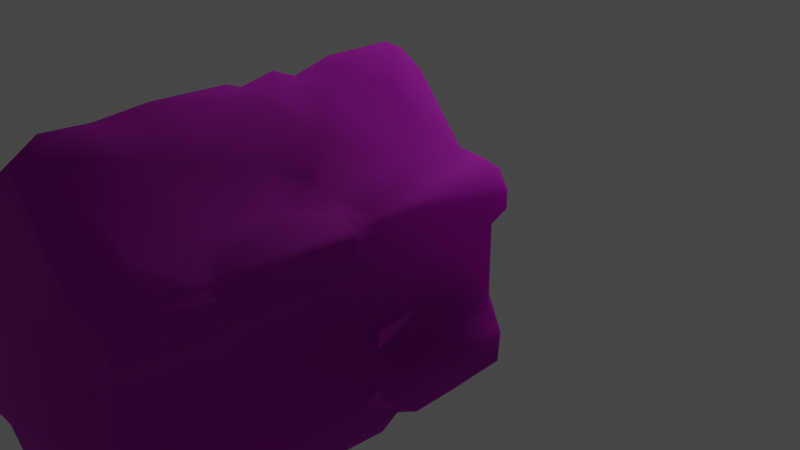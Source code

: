 # Source: Ruins_Pillar_4m_A.blend  (saved by Blender 3.5.10; exported with 4.5.12 LTS)
import bpy
from mathutils import Matrix  # noqa: F401  (used for matrix-valued properties, if any)

bpy.ops.wm.read_factory_settings(use_empty=True)
scene = bpy.context.scene
scene.name = 'Scene'

# ---- collections
col_collection = bpy.data.collections.new('Collection'); scene.collection.children.link(col_collection)

# ---- images (referenced by path relative to the original .blend; pixels are not part of the script)
import os
ASSET_DIR = os.environ.get("B2B_ASSET_DIR", "")  # directory of the original .blend (textures are referenced by path, not embedded)
HERE = os.path.dirname(os.path.abspath(__file__))  # packed textures are extracted next to this script under _unpacked/

def load_image(name, relpath, width, height, colorspace="sRGB"):
    """Load a texture the original file referenced (path relative to the .blend, or extracted next to this script)."""
    p = next((c for c in (os.path.join(HERE, relpath), os.path.join(ASSET_DIR, relpath)) if relpath and os.path.exists(c)), "")
    if p:
        img = bpy.data.images.load(p, check_existing=True)
        img.name = name
    else:  # same state as the original file: an image datablock whose file is absent (Cycles renders it pink)
        img = bpy.data.images.new(name, width, height)
        img.source = "FILE"
        img.filepath = "//" + (relpath or name)
    img.colorspace_settings.name = colorspace
    return img
img_dn_hl_ruins_pillar_b_n_png = load_image('Dn_HL_Ruins_Pillar_B_n.png', 'Dn_HL_Ruins_Pillar_B_n.png', 1024, 1024, 'sRGB')
img_dn_hl_ruins_pillar_b_mre_png_001 = load_image('Dn_HL_Ruins_Pillar_B_mre.png.001', 'Dn_HL_Ruins_Pillar_B_mre.png', 1024, 1024, 'sRGB')
img_dn_hl_ruins_pillar_b_d_png_001 = load_image('Dn_HL_Ruins_Pillar_B_d.png.001', 'Dn_HL_Ruins_Pillar_B_d.png', 1024, 1024, 'sRGB')

# ---- materials (node trees are filled in below, after node groups)
mat_dn_hl_ruins_pillar_b = bpy.data.materials.new('Dn_HL_Ruins_Pillar_B')
mat_dn_hl_ruins_pillar_b.use_transparent_shadow = False
mat_dn_hl_ruins_pillar_b.diffuse_color = (0.588, 0.588, 0.588, 1.0)
mat_dn_hl_ruins_pillar_b.roughness = 0.9

# ---- material node trees
mat_dn_hl_ruins_pillar_b.use_nodes = True; mat_dn_hl_ruins_pillar_b.node_tree.nodes.clear()
_N = mat_dn_hl_ruins_pillar_b.node_tree.nodes; _L = mat_dn_hl_ruins_pillar_b.node_tree.links
n0 = _N.new('ShaderNodeBsdfPrincipled'); n0.name = 'Principled BSDF'; n0.location = (0, 300)
n0.distribution = 'GGX'
n0.subsurface_method = 'RANDOM_WALK_SKIN'
n0.inputs[2].default_value = 0.9
n0.inputs[13].default_value = 0.0
n0.inputs[18].default_value = 1.0
n0.inputs[27].default_value = (0.0, 0.0, 0.0, 1.0)
n0.inputs[28].default_value = 1.0
n1 = _N.new('ShaderNodeOutputMaterial'); n1.name = 'Material Output'; n1.location = (280, 300)
n2 = _N.new('ShaderNodeTexImage'); n2.name = 'Image Texture'; n2.location = (-492, -295)
n2.image = img_dn_hl_ruins_pillar_b_n_png
n3 = _N.new('ShaderNodeNormalMap'); n3.name = 'Normal Map'; n3.location = (-230, -279)
n4 = _N.new('ShaderNodeTexImage'); n4.name = 'Image Texture.001'; n4.location = (-487, -17)
n4.image = img_dn_hl_ruins_pillar_b_mre_png_001
n5 = _N.new('ShaderNodeTexImage'); n5.name = 'Image Texture.002'; n5.location = (-478, 269)
n5.image = img_dn_hl_ruins_pillar_b_d_png_001
_L.new(n0.outputs[0], n1.inputs[0])
_L.new(n2.outputs[0], n3.inputs[1])
_L.new(n3.outputs[0], n0.inputs[5])
_L.new(n4.outputs[0], n0.inputs[1])
_L.new(n5.outputs[0], n0.inputs[0])
n1.is_active_output = True

# ---- world
world_world = bpy.data.worlds.new('World'); scene.world = world_world
world_world.use_nodes = True; world_world.node_tree.nodes.clear()
_N = world_world.node_tree.nodes; _L = world_world.node_tree.links
n0 = _N.new('ShaderNodeOutputWorld'); n0.name = 'World Output'; n0.location = (300, 300)
n1 = _N.new('ShaderNodeBackground'); n1.name = 'Background'; n1.location = (10, 300)
n1.inputs[0].default_value = (0.05088, 0.05088, 0.05088, 1.0)
_L.new(n1.outputs[0], n0.inputs[0])
n0.is_active_output = True
world_world.color = (0.05088, 0.05088, 0.05088)
world_world.use_sun_shadow = False
world_world.sun_shadow_jitter_overblur = 0.0

# ---- cameras
cam_camera = bpy.data.cameras.new('Camera')
cam_camera.clip_end = 100.0
cam_camera.ortho_scale = 7.314

# ---- lights
light_light = bpy.data.lights.new('Light', 'POINT')
light_light.transmission_factor = 0.0
light_light.energy = 1000.0
light_light.shadow_soft_size = 0.1
light_light.shadow_maximum_resolution = 0.006
light_light.use_absolute_resolution = True

# ---- meshes
me_ruins_pillar_4m_a = bpy.data.meshes.new('Ruins_Pillar_4m_A')
me_ruins_pillar_4m_a.from_pydata([(1.179, 0.4248, 3.964), (1.312, 0.608, 3.96), (1.25, 0.8646, 3.967), (0.7998, 0.9517, 3.97), (1.208, -0.4754, 3.969), (0.01847, 1.757, 3.928), (-0.1293, 1.626, 3.97), (-0.7502, 0.9694, 3.969), (-1.305, 0.8884, 3.969), (-1.179, 0.4294, 3.97), (-1.326, 0.564, 3.944), (-0.77, -0.8919, 3.97), (-1.182, -0.4365, 3.966), (-1.3, -0.9279, 3.965), (-1.321, -0.6192, 3.953), (-0.8084, -0.9926, 3.941), (0.02404, -1.758, 3.967), (0.8504, -0.9623, 3.969), (1.324, -0.6566, 3.965), (1.269, -0.9304, 3.959), (-0.5453, -1.293, -0.03268), (0.2553, -1.621, -0.02964), (0.0205, -1.842, -0.02813), (0.8555, -1.007, -0.03167), (-0.6779, -0.9764, -0.03319), (1.373, -0.8302, -0.02964), (1.281, -1.009, -0.02813), (1.22, -0.3641, -0.03167), (1.218, 0.3677, -0.03218), (-0.8474, -1.014, -0.0261), (-1.434, -0.939, -0.03167), (-1.254, -0.4233, -0.03268), (-1.393, -0.5989, -0.03116), (-1.197, 0.4527, -0.03268), (1.282, 0.9506, -0.03622), (0.8509, 0.9314, -0.03268), (-0.7092, 1.092, -0.03116), (-1.371, 0.7513, -0.02965), (0.2518, 1.641, -0.03167), (-0.002783, 1.79, -0.02964), (1.326, 0.441, 3.618), (1.469, 0.6435, 3.713), (1.473, 0.6526, 2.585), (1.324, 0.441, 2.568), (1.475, 1.055, 3.681), (1.482, 0.938, 3.169), (1.494, 0.6374, 1.813), (1.344, 0.4663, 1.998), (1.361, 0.4375, 1.631), (1.343, 0.441, 1.117), (0.8935, 1.084, 3.717), (1.499, 0.645, 0.8185), (1.363, 0.4451, 0.6338), (1.33, 0.44, 0.1748), (0.2386, 1.743, 3.725), (1.476, 0.6516, 0.06752), (1.435, 0.817, 0.01843), (1.484, 0.941, 0.1576), (1.186, 1.063, 0.08371), (1.494, 0.9962, 1.617), (1.403, 1.049, 0.2593), (0.8423, 1.04, 0.01944), (1.419, 1.058, 1.585), (0.9021, 1.085, 0.1657), (0.901, 1.082, 0.6338), (0.1344, 1.863, 0.2072), (0.3919, 1.625, 0.5012), (0.105, 1.867, 0.9405), (-0.03517, 1.876, 0.1424), (-0.01341, 1.903, 0.8494), (-0.5913, 1.366, 0.1298), (-0.6283, 1.31, 0.735), (-0.8535, 1.068, 0.05234), (-0.5336, 1.402, 1.163), (-1.206, 0.9856, 0.1348), (-0.9051, 1.048, 1.192), (-1.205, 1.041, 0.3038), (-0.6895, 1.27, 1.262), (-0.2351, 1.689, 1.143), (-0.5053, 1.288, 1.396), (0.06452, 1.784, 1.178), (-0.734, 1.21, 1.516), (0.1996, 1.763, 1.198), (0.01746, 1.917, 1.5), (-0.4633, 1.468, 1.434), (0.5422, 1.452, 1.408), (-0.5676, 1.366, 1.625), (-0.1232, 1.79, 1.732), (-0.817, 1.118, 1.798), (-0.03669, 1.886, 1.942), (0.1561, 1.795, 1.756), (-0.3484, 1.577, 2.279), (0.06199, 1.93, 2.693), (-0.02505, 1.924, 2.688), (-0.05693, 1.87, 3.18), (-0.5215, 1.427, 2.646), (0.5676, 1.418, 2.09), (-0.8469, 1.049, 2.092), (-0.7538, 1.225, 2.528), (-1.391, 1.024, 2.076), (-0.9056, 1.07, 2.529), (-0.898, 1.052, 3.386), (-1.433, 1.03, 2.858), (-1.392, 1.055, 0.1338), (-1.47, 0.9684, 2.373), (-1.343, 0.8621, 0.06651), (-1.474, 0.9851, 0.8023), (-1.473, 0.9263, 0.2097), (-1.481, 0.6703, 0.09636), (-1.379, 0.4901, 0.02653), (-1.499, 0.6333, 0.8084), (-1.324, 0.4208, 0.1444), (-1.322, 0.4284, 0.4881), (-1.332, -0.4365, 0.02551), (-1.319, -0.435, 0.4299), (-1.482, -0.6354, 0.1556), (-1.347, -0.4476, 0.8686), (-1.495, -0.942, 0.1763), (-1.345, 0.4243, 0.7998), (-1.349, -1.065, 0.05183), (-1.472, 0.6384, 1.502), (-0.9188, -1.098, 0.1029), (-1.471, 0.5994, 2.439), (-1.322, 0.4188, 1.571), (-1.327, -0.3838, 1.38), (-1.478, 0.8393, 3.016), (-1.339, 0.313, 2.139), (-1.367, 1.031, 3.111), (-1.32, 0.4218, 2.92), (-1.319, -0.3798, 2.5), (-1.29, -0.4299, 1.606), (-1.446, -0.5686, 0.8216), (-1.325, -0.4269, 3.194), (-1.469, -0.6495, 0.5579), (-1.418, -0.5645, 1.471), (-1.473, -0.9506, 0.5685), (-1.464, -0.6718, 1.725), (-1.477, -0.6136, 2.909), (-1.464, -0.9446, 1.74), (-1.463, -0.9714, 2.003), (-1.452, -0.8317, 1.831), (-1.419, -1.048, 0.9278), (-1.258, -1.052, 1.807), (-1.327, -1.036, 1.996), (-1.242, -1.054, 0.6313), (-1.374, -1.056, 0.3929), (-0.8489, -1.071, 0.6788), (-0.8687, -1.073, 0.1859), (-0.775, -1.202, 0.2522), (-0.898, -1.065, 1.019), (-0.5255, -1.465, 0.0827), (-0.2533, -1.713, 0.7968), (-0.309, -1.669, 0.194), (-0.01948, -1.92, 0.1121), (0.09894, -1.893, 0.3853), (0.003289, -1.93, 0.6895), (0.3621, -1.623, 0.06904), (0.1789, -1.806, 0.8479), (0.8181, -1.169, 0.1217), (0.7948, -1.202, 0.3747), (0.8368, -1.087, 0.1541), (-0.0377, -1.881, 0.8221), (0.09134, -1.889, 1.061), (-0.02252, -1.905, 1.43), (0.8889, -1.045, 0.4369), (1.055, -1.067, 0.0827), (0.9071, -1.099, 0.5427), (1.332, -1.082, 0.07207), (1.464, -0.9694, 0.08219), (1.41, -1.067, 0.6505), (0.8909, -1.103, 1.039), (1.465, -1.025, 1.166), (0.0625, -1.923, 2.411), (1.308, -1.075, 1.256), (1.485, -0.7027, 1.379), (1.473, -0.8889, 1.379), (1.309, -1.024, 1.338), (1.464, -0.6612, 0.05588), (1.437, -1.063, 1.552), (1.319, -0.4481, 0.08169), (1.344, -0.4557, 0.5989), (1.352, -0.4522, 1.456), (1.334, -0.04782, 0.9688), (1.359, -0.6708, 1.533), (1.357, 0.2082, 1.347), (1.452, -0.7831, 1.517), (1.345, -0.1253, 1.71), (1.479, -0.6551, 1.784), (1.474, -0.9942, 2.338), (1.352, -0.4324, 1.68), (1.353, -0.2614, 1.515), (1.334, -0.4248, 2.225), (1.222, -0.07515, 1.45), (1.248, -0.1738, 1.416), (1.241, 0.0296, 1.247), (1.34, -0.1283, 2.479), (1.352, -0.4481, 2.824), (1.345, 0.2179, 2.9), (1.334, 0.002783, 3.664), (1.334, -0.4304, 3.554), (1.471, -0.6541, 3.675), (1.482, -1.019, 2.985), (1.401, -1.025, 3.79), (1.471, -0.9982, 3.711), (1.342, -1.068, 2.776), (1.415, -1.076, 3.62), (1.448, -1.079, 3.203), (0.8585, -1.058, 3.79), (0.9162, -1.103, 3.234), (0.9066, -1.102, 3.647), (0.01392, -1.803, 3.87), (0.3606, -1.625, 3.698), (0.6637, -1.328, 3.146), (1.021, -1.085, 2.676), (0.9451, -1.051, 2.936), (0.8955, -1.105, 2.397), (0.4253, -1.599, 3.178), (0.8884, -1.089, 1.63), (0.7847, -1.247, 1.803), (0.188, -1.818, 2.998), (0.09134, -1.907, 3.292), (-0.04479, -1.896, 2.937), (0.08881, -1.892, 3.558), (-0.03517, -1.894, 3.624), (-0.4041, -1.404, 3.871), (-0.2983, -1.636, 3.73), (-0.8003, -1.046, 3.734), (-0.5584, -1.396, 3.417), (-0.8838, -1.061, 3.594), (-0.5033, -1.452, 2.28), (-0.8788, -1.063, 2.114), (-1.416, -1.057, 2.729), (-1.381, -1.048, 3.702), (-1.476, -0.9856, 2.794), (-1.461, -0.9572, 3.706), (-1.466, -0.6136, 3.702), (-1.274, -0.4112, 3.789), (-1.316, -0.2791, 3.726), (-1.307, 0.4046, 3.743), (-1.351, -0.3737, 2.986), (-1.333, 0.3191, 3.367), (-1.384, 0.4896, 3.41), (-1.481, 0.6106, 3.663), (-1.479, 0.6814, 3.345), (-1.476, 0.9415, 3.64), (-1.399, 1.025, 3.703), (-0.8702, 1.047, 3.703), (-0.7118, 1.126, 3.729), (-0.7244, 1.227, 3.691), (-0.3484, 1.577, 3.728), (-0.009868, 1.919, 3.648), (0.0625, 1.9, 3.224), (0.3343, 1.631, 2.992), (0.3606, 1.65, 3.618), (0.8813, 1.094, 2.748), (0.894, 1.093, 3.452), (1.264, 1.077, 3.215), (1.403, 1.077, 3.056), (0.899, 1.082, 2.126), (1.481, 1.016, 2.99), (1.397, 1.051, 1.842), (1.484, 0.9638, 1.953), (1.433, 0.9238, 1.841), (1.385, 0.9668, 1.706), (1.126, 1.056, 1.727), (0.9096, 1.072, 1.577), (0.8515, 1.033, 1.811), (0.7361, 1.223, 1.727)], [], [(0, 1, 2), (0, 2, 3), (4, 0, 3), (3, 5, 6), (6, 7, 3), (7, 8, 3), (9, 8, 10), (3, 8, 9), (11, 3, 9), (4, 3, 11), (11, 9, 12), (13, 12, 14), (11, 12, 13), (13, 15, 11), (16, 11, 15), (17, 11, 16), (17, 4, 11), (18, 4, 17), (19, 18, 17), (20, 21, 22), (23, 21, 20), (23, 20, 24), (25, 26, 23), (27, 25, 23), (27, 23, 28), (23, 24, 28), (24, 29, 30), (31, 24, 30), (31, 30, 32), (28, 24, 31), (33, 28, 31), (34, 28, 35), (28, 33, 35), (36, 35, 33), (36, 33, 37), (38, 35, 36), (38, 36, 39), (0, 40, 1), (41, 1, 40), (41, 40, 42), (43, 42, 40), (1, 41, 44), (1, 44, 2), (44, 3, 2), (41, 42, 45), (44, 41, 45), (42, 43, 46), (43, 47, 46), (46, 47, 48), (46, 48, 49), (3, 44, 50), (51, 46, 49), (52, 51, 49), (51, 52, 53), (50, 54, 3), (3, 54, 5), (55, 51, 53), (55, 53, 28), (56, 55, 28), (56, 28, 34), (51, 55, 57), (56, 57, 55), (34, 58, 56), (58, 57, 56), (59, 51, 57), (46, 51, 59), (57, 58, 60), (60, 59, 57), (61, 58, 34), (34, 35, 61), (38, 61, 35), (62, 60, 58), (60, 62, 59), (63, 58, 61), (38, 63, 61), (64, 62, 58), (63, 64, 58), (38, 65, 63), (65, 38, 39), (63, 66, 64), (66, 63, 65), (66, 67, 64), (66, 65, 67), (65, 39, 68), (67, 65, 69), (69, 65, 68), (68, 39, 70), (68, 71, 69), (68, 70, 71), (70, 39, 72), (71, 70, 72), (72, 39, 36), (71, 73, 69), (74, 72, 36), (36, 37, 74), (72, 75, 71), (74, 76, 72), (76, 75, 72), (71, 77, 73), (75, 77, 71), (69, 73, 78), (78, 67, 69), (73, 77, 79), (78, 80, 67), (77, 81, 79), (81, 77, 75), (82, 67, 80), (82, 64, 67), (83, 80, 78), (82, 80, 83), (73, 84, 78), (78, 84, 83), (79, 84, 73), (64, 82, 85), (82, 83, 85), (79, 86, 84), (79, 81, 86), (84, 87, 83), (81, 88, 86), (75, 88, 81), (86, 89, 84), (89, 87, 84), (83, 87, 90), (89, 90, 87), (83, 90, 85), (86, 91, 89), (88, 91, 86), (89, 92, 90), (91, 93, 89), (93, 92, 89), (91, 94, 93), (93, 94, 92), (88, 95, 91), (90, 92, 96), (90, 96, 85), (75, 97, 88), (97, 75, 76), (98, 88, 97), (98, 95, 88), (99, 97, 76), (97, 100, 98), (100, 97, 99), (98, 100, 101), (98, 101, 95), (102, 100, 99), (102, 101, 100), (99, 76, 103), (74, 103, 76), (104, 102, 99), (103, 74, 105), (105, 74, 37), (106, 99, 103), (106, 104, 99), (107, 103, 105), (107, 106, 103), (108, 105, 37), (107, 105, 108), (108, 37, 109), (33, 109, 37), (110, 107, 108), (108, 109, 110), (107, 110, 106), (109, 33, 111), (110, 109, 112), (109, 111, 112), (113, 111, 33), (113, 33, 31), (113, 31, 32), (114, 111, 113), (114, 112, 111), (32, 115, 113), (115, 114, 113), (115, 32, 30), (116, 112, 114), (117, 115, 30), (118, 112, 116), (110, 112, 118), (117, 30, 119), (119, 30, 29), (110, 118, 120), (120, 106, 110), (121, 119, 29), (122, 106, 120), (122, 104, 106), (120, 118, 123), (123, 122, 120), (124, 123, 118), (116, 124, 118), (122, 125, 104), (102, 104, 125), (124, 126, 123), (127, 102, 125), (101, 102, 127), (126, 128, 123), (128, 122, 123), (129, 126, 124), (129, 128, 126), (130, 124, 116), (130, 129, 124), (116, 131, 130), (114, 131, 116), (132, 129, 130), (133, 131, 114), (115, 133, 114), (131, 134, 130), (135, 133, 115), (135, 115, 117), (133, 136, 131), (134, 131, 136), (134, 137, 130), (137, 134, 136), (137, 132, 130), (138, 136, 133), (138, 133, 135), (139, 137, 136), (140, 136, 138), (139, 136, 140), (138, 135, 141), (140, 138, 142), (138, 141, 142), (140, 143, 139), (140, 142, 143), (144, 141, 135), (142, 141, 144), (135, 117, 145), (135, 145, 144), (145, 117, 119), (145, 119, 121), (121, 146, 145), (144, 145, 146), (147, 146, 121), (121, 29, 147), (29, 24, 147), (148, 147, 24), (148, 146, 147), (148, 24, 20), (149, 144, 146), (149, 146, 148), (148, 20, 150), (22, 150, 20), (148, 151, 149), (151, 148, 150), (152, 150, 22), (150, 152, 151), (152, 22, 153), (152, 153, 151), (22, 154, 153), (21, 154, 22), (151, 153, 155), (155, 153, 154), (156, 154, 21), (23, 156, 21), (154, 157, 155), (23, 158, 156), (159, 154, 156), (158, 159, 156), (154, 159, 157), (160, 158, 23), (159, 158, 160), (157, 161, 155), (161, 151, 155), (157, 162, 161), (159, 162, 157), (151, 161, 163), (162, 163, 161), (163, 149, 151), (164, 159, 160), (165, 160, 23), (165, 164, 160), (23, 26, 165), (164, 166, 159), (166, 164, 165), (26, 167, 165), (167, 166, 165), (26, 168, 167), (25, 168, 26), (169, 166, 167), (168, 169, 167), (170, 159, 166), (169, 170, 166), (159, 170, 162), (169, 168, 171), (170, 172, 162), (172, 163, 162), (171, 173, 169), (173, 170, 169), (171, 168, 174), (173, 171, 175), (175, 171, 174), (173, 176, 170), (176, 173, 175), (177, 168, 25), (174, 168, 177), (177, 25, 27), (178, 170, 176), (175, 178, 176), (27, 179, 177), (28, 179, 27), (28, 53, 179), (52, 179, 53), (179, 180, 177), (52, 180, 179), (180, 181, 177), (181, 174, 177), (182, 180, 52), (182, 181, 180), (49, 182, 52), (181, 183, 174), (49, 184, 182), (48, 184, 49), (174, 183, 185), (175, 174, 185), (186, 184, 48), (47, 186, 48), (185, 187, 175), (183, 187, 185), (187, 188, 175), (175, 188, 178), (187, 183, 189), (181, 189, 183), (47, 189, 186), (189, 181, 190), (190, 181, 182), (186, 189, 190), (47, 191, 189), (189, 191, 187), (192, 186, 190), (184, 186, 192), (193, 192, 190), (193, 190, 182), (184, 192, 194), (194, 192, 193), (182, 184, 194), (194, 193, 182), (47, 195, 191), (195, 47, 43), (196, 191, 195), (191, 196, 187), (43, 197, 195), (40, 197, 43), (198, 195, 197), (40, 198, 197), (198, 196, 195), (40, 0, 198), (0, 4, 198), (198, 199, 196), (4, 199, 198), (199, 200, 196), (4, 200, 199), (200, 187, 196), (4, 18, 200), (200, 201, 187), (187, 201, 188), (18, 202, 200), (18, 19, 202), (200, 203, 201), (203, 200, 202), (201, 204, 188), (188, 204, 178), (201, 203, 205), (203, 202, 205), (201, 206, 204), (206, 201, 205), (19, 207, 202), (202, 207, 205), (19, 17, 207), (207, 17, 16), (205, 208, 206), (206, 208, 204), (205, 207, 209), (209, 208, 205), (16, 210, 207), (16, 15, 210), (209, 207, 211), (210, 211, 207), (209, 212, 208), (209, 211, 212), (213, 204, 208), (214, 213, 208), (214, 208, 212), (204, 213, 215), (214, 215, 213), (214, 212, 215), (178, 204, 215), (212, 211, 216), (216, 215, 212), (215, 217, 178), (178, 217, 170), (215, 218, 217), (170, 217, 218), (218, 215, 216), (170, 218, 172), (218, 216, 219), (219, 172, 218), (216, 220, 219), (216, 211, 220), (219, 221, 172), (220, 221, 219), (172, 221, 163), (220, 211, 222), (222, 221, 220), (211, 210, 222), (222, 210, 223), (222, 223, 221), (210, 224, 223), (15, 224, 210), (224, 225, 223), (225, 221, 223), (15, 226, 224), (226, 225, 224), (15, 13, 226), (225, 227, 221), (228, 225, 226), (227, 225, 228), (227, 229, 221), (221, 229, 163), (230, 229, 227), (229, 230, 163), (228, 230, 227), (230, 149, 163), (149, 230, 144), (144, 230, 142), (230, 143, 142), (230, 231, 143), (230, 228, 231), (231, 139, 143), (226, 232, 228), (228, 232, 231), (226, 13, 232), (233, 139, 231), (233, 231, 232), (233, 137, 139), (13, 234, 232), (233, 232, 234), (13, 14, 234), (233, 235, 137), (234, 235, 233), (14, 235, 234), (14, 12, 235), (137, 235, 132), (236, 235, 12), (235, 236, 132), (9, 236, 12), (236, 237, 132), (236, 9, 238), (237, 236, 238), (9, 10, 238), (132, 237, 239), (132, 239, 129), (239, 128, 129), (237, 240, 239), (239, 240, 128), (237, 238, 240), (240, 238, 128), (241, 128, 238), (122, 128, 241), (241, 238, 242), (238, 10, 242), (243, 122, 241), (241, 242, 243), (243, 125, 122), (10, 244, 242), (242, 244, 243), (243, 244, 125), (244, 10, 8), (125, 244, 127), (8, 245, 244), (244, 245, 127), (8, 7, 245), (245, 246, 127), (245, 7, 246), (246, 101, 127), (246, 7, 247), (101, 246, 247), (247, 7, 248), (101, 247, 248), (248, 7, 6), (248, 95, 101), (248, 6, 249), (248, 249, 95), (95, 249, 91), (249, 6, 5), (249, 94, 91), (250, 249, 5), (94, 249, 250), (5, 54, 250), (94, 250, 251), (251, 250, 54), (94, 251, 92), (251, 252, 92), (251, 54, 252), (252, 96, 92), (253, 252, 54), (96, 252, 254), (253, 254, 252), (253, 54, 255), (253, 255, 254), (54, 50, 255), (50, 44, 255), (255, 44, 256), (255, 256, 254), (44, 45, 256), (254, 256, 257), (257, 256, 45), (96, 254, 258), (258, 254, 257), (257, 45, 259), (45, 42, 259), (257, 259, 260), (257, 260, 258), (259, 42, 261), (260, 259, 261), (261, 42, 46), (261, 46, 262), (262, 260, 261), (59, 262, 46), (263, 262, 59), (263, 260, 262), (59, 62, 263), (260, 263, 264), (62, 264, 263), (258, 260, 264), (62, 265, 264), (265, 62, 64), (85, 265, 64), (264, 266, 258), (265, 266, 264), (267, 258, 266), (265, 267, 266), (267, 265, 85), (96, 258, 267), (85, 96, 267)])
me_ruins_pillar_4m_a.polygons.foreach_set('use_smooth', [True] * 532)
_uv = me_ruins_pillar_4m_a.uv_layers.new(name='UVMap')
_uv.uv.foreach_set('vector', [0.4756, 0.05713, 0.4707, 0.05029, 0.4729, 0.04102, 0.4756, 0.05713, 0.4729, 0.04102, 0.4893, 0.0376, 0.4749, 0.08984, 0.4756, 0.05713, 0.4893, 0.0376, 0.4893, 0.0376, 0.5171, 0.007813, 0.5225, 0.01269, 0.5225, 0.01269, 0.5454, 0.03613, 0.4893, 0.0376, 0.5454, 0.03613, 0.5659, 0.03906, 0.4893, 0.0376, 0.5615, 0.05566, 0.5659, 0.03906, 0.5669, 0.05078, 0.4893, 0.0376, 0.5659, 0.03906, 0.5615, 0.05566, 0.5474, 0.1045, 0.4893, 0.0376, 0.5615, 0.05566, 0.4749, 0.08984, 0.4893, 0.0376, 0.5474, 0.1045, 0.5474, 0.1045, 0.5615, 0.05566, 0.562, 0.0874, 0.5664, 0.105, 0.562, 0.0874, 0.5669, 0.09375, 0.5474, 0.1045, 0.562, 0.0874, 0.5664, 0.105, 0.5664, 0.105, 0.5488, 0.1079, 0.5474, 0.1045, 0.5181, 0.1362, 0.5474, 0.1045, 0.5488, 0.1079, 0.488, 0.1074, 0.5474, 0.1045, 0.5181, 0.1362, 0.488, 0.1074, 0.4749, 0.08984, 0.5474, 0.1045, 0.4707, 0.09619, 0.4749, 0.08984, 0.488, 0.1074, 0.4729, 0.1064, 0.4707, 0.09619, 0.488, 0.1074, 0.9517, 0.1167, 0.9824, 0.1108, 0.98, 0.1221, 0.9888, 0.08008, 0.9824, 0.1108, 0.9517, 0.1167, 0.9888, 0.08008, 0.9517, 0.1167, 0.9414, 0.1094, 1.001, 0.06445, 1.002, 0.07129, 0.9888, 0.08008, 0.9868, 0.05322, 1.001, 0.06445, 0.9888, 0.08008, 0.9868, 0.05322, 0.9888, 0.08008, 0.9722, 0.03076, 0.9888, 0.08008, 0.9414, 0.1094, 0.9722, 0.03076, 0.9414, 0.1094, 0.937, 0.1143, 0.9175, 0.1235, 0.9126, 0.104, 0.9414, 0.1094, 0.9175, 0.1235, 0.9126, 0.104, 0.9175, 0.1235, 0.9116, 0.1123, 0.9722, 0.03076, 0.9414, 0.1094, 0.9126, 0.104, 0.897, 0.07617, 0.9722, 0.03076, 0.9126, 0.104, 0.9629, 0.01172, 0.9722, 0.03076, 0.9497, 0.021, 0.9722, 0.03076, 0.897, 0.07617, 0.9497, 0.021, 0.8989, 0.04688, 0.9497, 0.021, 0.897, 0.07617, 0.8989, 0.04688, 0.897, 0.07617, 0.8857, 0.0708, 0.9175, 0.01123, 0.9497, 0.021, 0.8989, 0.04688, 0.9175, 0.01123, 0.8989, 0.04688, 0.9067, 0.01172, 0.626, 0.4292, 0.627, 0.4502, 0.6138, 0.4316, 0.6138, 0.4478, 0.6138, 0.4316, 0.627, 0.4502, 0.6138, 0.4478, 0.627, 0.4502, 0.6172, 0.51, 0.6313, 0.5107, 0.6172, 0.51, 0.627, 0.4502, 0.6138, 0.4316, 0.6138, 0.4478, 0.5942, 0.4531, 0.6138, 0.4316, 0.5942, 0.4531, 0.5962, 0.4316, 0.5942, 0.4531, 0.5664, 0.4268, 0.5962, 0.4316, 0.6138, 0.4478, 0.6172, 0.51, 0.5991, 0.479, 0.5942, 0.4531, 0.6138, 0.4478, 0.5991, 0.479, 0.6172, 0.51, 0.6313, 0.5107, 0.6167, 0.5535, 0.6313, 0.5107, 0.6294, 0.5432, 0.6167, 0.5535, 0.6167, 0.5535, 0.6294, 0.5432, 0.6294, 0.564, 0.6167, 0.5535, 0.6294, 0.564, 0.6299, 0.5933, 0.5664, 0.4268, 0.5942, 0.4531, 0.5645, 0.4443, 0.6152, 0.6089, 0.6167, 0.5535, 0.6299, 0.5933, 0.6255, 0.6221, 0.6152, 0.6089, 0.6299, 0.5933, 0.6152, 0.6089, 0.6255, 0.6221, 0.6211, 0.6492, 0.5645, 0.4443, 0.5137, 0.4453, 0.5664, 0.4268, 0.5664, 0.4268, 0.5137, 0.4453, 0.4998, 0.4341, 0.6064, 0.6492, 0.6152, 0.6089, 0.6211, 0.6492, 0.6064, 0.6492, 0.6211, 0.6492, 0.6191, 0.665, 0.5967, 0.6499, 0.6064, 0.6492, 0.6191, 0.665, 0.5967, 0.6499, 0.6191, 0.665, 0.5859, 0.6536, 0.6152, 0.6089, 0.6064, 0.6492, 0.5933, 0.6409, 0.5967, 0.6499, 0.5933, 0.6409, 0.6064, 0.6492, 0.5859, 0.6536, 0.5771, 0.6477, 0.5967, 0.6499, 0.5771, 0.6477, 0.5933, 0.6409, 0.5967, 0.6499, 0.5977, 0.5645, 0.6152, 0.6089, 0.5933, 0.6409, 0.6167, 0.5535, 0.6152, 0.6089, 0.5977, 0.5645, 0.5933, 0.6409, 0.5771, 0.6477, 0.5864, 0.6357, 0.5864, 0.6357, 0.5977, 0.5645, 0.5933, 0.6409, 0.5605, 0.6558, 0.5771, 0.6477, 0.5859, 0.6536, 0.5859, 0.6536, 0.5635, 0.6616, 0.5605, 0.6558, 0.5137, 0.6538, 0.5605, 0.6558, 0.5635, 0.6616, 0.5928, 0.5662, 0.5864, 0.6357, 0.5771, 0.6477, 0.5864, 0.6357, 0.5928, 0.5662, 0.5977, 0.5645, 0.5615, 0.6462, 0.5771, 0.6477, 0.5605, 0.6558, 0.5137, 0.6538, 0.5615, 0.6462, 0.5605, 0.6558, 0.5625, 0.6184, 0.5928, 0.5662, 0.5771, 0.6477, 0.5615, 0.6462, 0.5625, 0.6184, 0.5771, 0.6477, 0.5137, 0.6538, 0.5039, 0.6389, 0.5615, 0.6462, 0.5039, 0.6389, 0.5137, 0.6538, 0.4958, 0.6523, 0.5615, 0.6462, 0.5229, 0.6243, 0.5625, 0.6184, 0.5229, 0.6243, 0.5615, 0.6462, 0.5039, 0.6389, 0.5229, 0.6243, 0.5029, 0.5994, 0.5625, 0.6184, 0.5229, 0.6243, 0.5039, 0.6389, 0.5029, 0.5994, 0.5039, 0.6389, 0.4958, 0.6523, 0.4949, 0.6421, 0.5029, 0.5994, 0.5039, 0.6389, 0.4968, 0.6045, 0.4968, 0.6045, 0.5039, 0.6389, 0.4949, 0.6421, 0.4949, 0.6421, 0.4958, 0.6523, 0.4551, 0.6438, 0.4949, 0.6421, 0.4509, 0.6096, 0.4968, 0.6045, 0.4949, 0.6421, 0.4551, 0.6438, 0.4509, 0.6096, 0.4551, 0.6438, 0.4958, 0.6523, 0.4343, 0.6484, 0.4509, 0.6096, 0.4551, 0.6438, 0.4343, 0.6484, 0.4343, 0.6484, 0.4958, 0.6523, 0.4409, 0.6548, 0.4509, 0.6096, 0.4592, 0.5857, 0.4968, 0.6045, 0.4153, 0.6421, 0.4343, 0.6484, 0.4409, 0.6548, 0.4409, 0.6548, 0.3979, 0.6509, 0.4153, 0.6421, 0.4343, 0.6484, 0.4314, 0.5835, 0.4509, 0.6096, 0.4153, 0.6421, 0.4185, 0.6318, 0.4343, 0.6484, 0.4185, 0.6318, 0.4314, 0.5835, 0.4343, 0.6484, 0.4509, 0.6096, 0.4475, 0.5806, 0.4592, 0.5857, 0.4314, 0.5835, 0.4475, 0.5806, 0.4509, 0.6096, 0.4968, 0.6045, 0.4592, 0.5857, 0.4827, 0.5869, 0.4827, 0.5869, 0.5029, 0.5994, 0.4968, 0.6045, 0.4592, 0.5857, 0.4475, 0.5806, 0.4561, 0.5725, 0.4827, 0.5869, 0.501, 0.5859, 0.5029, 0.5994, 0.4475, 0.5806, 0.4438, 0.5657, 0.4561, 0.5725, 0.4438, 0.5657, 0.4475, 0.5806, 0.4314, 0.5835, 0.5093, 0.5852, 0.5029, 0.5994, 0.501, 0.5859, 0.5093, 0.5852, 0.5625, 0.6184, 0.5029, 0.5994, 0.4995, 0.5674, 0.501, 0.5859, 0.4827, 0.5869, 0.5093, 0.5852, 0.501, 0.5859, 0.4995, 0.5674, 0.4592, 0.5857, 0.4651, 0.5703, 0.4827, 0.5869, 0.4827, 0.5869, 0.4651, 0.5703, 0.4995, 0.5674, 0.4561, 0.5725, 0.4651, 0.5703, 0.4592, 0.5857, 0.5625, 0.6184, 0.5093, 0.5852, 0.5356, 0.574, 0.5093, 0.5852, 0.4995, 0.5674, 0.5356, 0.574, 0.4561, 0.5725, 0.4568, 0.5596, 0.4651, 0.5703, 0.4561, 0.5725, 0.4438, 0.5657, 0.4568, 0.5596, 0.4651, 0.5703, 0.4912, 0.5537, 0.4995, 0.5674, 0.4438, 0.5657, 0.4377, 0.5498, 0.4568, 0.5596, 0.4314, 0.5835, 0.4377, 0.5498, 0.4438, 0.5657, 0.4568, 0.5596, 0.4966, 0.5417, 0.4651, 0.5703, 0.4966, 0.5417, 0.4912, 0.5537, 0.4651, 0.5703, 0.4995, 0.5674, 0.4912, 0.5537, 0.5073, 0.553, 0.4966, 0.5417, 0.5073, 0.553, 0.4912, 0.5537, 0.4995, 0.5674, 0.5073, 0.553, 0.5356, 0.574, 0.4568, 0.5596, 0.4719, 0.5232, 0.4966, 0.5417, 0.4377, 0.5498, 0.4719, 0.5232, 0.4568, 0.5596, 0.4966, 0.5417, 0.5015, 0.5015, 0.5073, 0.553, 0.4719, 0.5232, 0.4968, 0.5015, 0.4966, 0.5417, 0.4968, 0.5015, 0.5015, 0.5015, 0.4966, 0.5417, 0.4719, 0.5232, 0.4949, 0.4751, 0.4968, 0.5015, 0.4968, 0.5015, 0.4949, 0.4751, 0.5015, 0.5015, 0.4377, 0.5498, 0.4607, 0.5022, 0.4719, 0.5232, 0.5073, 0.553, 0.5015, 0.5015, 0.5386, 0.5364, 0.5073, 0.553, 0.5386, 0.5364, 0.5356, 0.574, 0.4314, 0.5835, 0.4351, 0.5334, 0.4377, 0.5498, 0.4351, 0.5334, 0.4314, 0.5835, 0.4185, 0.6318, 0.4443, 0.509, 0.4377, 0.5498, 0.4351, 0.5334, 0.4443, 0.509, 0.4607, 0.5022, 0.4377, 0.5498, 0.406, 0.5339, 0.4351, 0.5334, 0.4185, 0.6318, 0.4351, 0.5334, 0.4329, 0.5093, 0.4443, 0.509, 0.4329, 0.5093, 0.4351, 0.5334, 0.406, 0.5339, 0.4443, 0.509, 0.4329, 0.5093, 0.4316, 0.4614, 0.4443, 0.509, 0.4316, 0.4614, 0.4607, 0.5022, 0.4041, 0.4922, 0.4329, 0.5093, 0.406, 0.5339, 0.4041, 0.4922, 0.4316, 0.4614, 0.4329, 0.5093, 0.406, 0.5339, 0.4185, 0.6318, 0.408, 0.6367, 0.4153, 0.6421, 0.408, 0.6367, 0.4185, 0.6318, 0.4004, 0.5183, 0.4041, 0.4922, 0.406, 0.5339, 0.408, 0.6367, 0.4153, 0.6421, 0.4038, 0.6455, 0.4038, 0.6455, 0.4153, 0.6421, 0.3979, 0.6509, 0.4021, 0.6023, 0.406, 0.5339, 0.408, 0.6367, 0.4021, 0.6023, 0.4004, 0.5183, 0.406, 0.5339, 0.4009, 0.634, 0.408, 0.6367, 0.4038, 0.6455, 0.4009, 0.634, 0.4021, 0.6023, 0.408, 0.6367, 0.3911, 0.6428, 0.4038, 0.6455, 0.3979, 0.6509, 0.4009, 0.634, 0.4038, 0.6455, 0.3911, 0.6428, 0.3911, 0.6428, 0.3979, 0.6509, 0.3823, 0.6482, 0.3779, 0.6567, 0.3823, 0.6482, 0.3979, 0.6509, 0.3833, 0.604, 0.4009, 0.634, 0.3911, 0.6428, 0.3911, 0.6428, 0.3823, 0.6482, 0.3833, 0.604, 0.4009, 0.634, 0.3833, 0.604, 0.4021, 0.6023, 0.3823, 0.6482, 0.3779, 0.6567, 0.3752, 0.6443, 0.3833, 0.604, 0.3823, 0.6482, 0.3726, 0.6245, 0.3823, 0.6482, 0.3752, 0.6443, 0.3726, 0.6245, 0.3276, 0.6553, 0.3752, 0.6443, 0.3779, 0.6567, 0.3276, 0.6553, 0.3779, 0.6567, 0.3296, 0.6604, 0.3276, 0.6553, 0.3296, 0.6604, 0.3176, 0.6582, 0.3269, 0.6318, 0.3752, 0.6443, 0.3276, 0.6553, 0.3269, 0.6318, 0.3726, 0.6245, 0.3752, 0.6443, 0.3176, 0.6582, 0.3145, 0.6475, 0.3276, 0.6553, 0.3145, 0.6475, 0.3269, 0.6318, 0.3276, 0.6553, 0.3145, 0.6475, 0.3176, 0.6582, 0.2974, 0.6584, 0.324, 0.6069, 0.3726, 0.6245, 0.3269, 0.6318, 0.2983, 0.6467, 0.3145, 0.6475, 0.2974, 0.6584, 0.3704, 0.6067, 0.3726, 0.6245, 0.324, 0.6069, 0.3833, 0.604, 0.3726, 0.6245, 0.3704, 0.6067, 0.2983, 0.6467, 0.2974, 0.6584, 0.2886, 0.6541, 0.2886, 0.6541, 0.2974, 0.6584, 0.2629, 0.6643, 0.3833, 0.604, 0.3704, 0.6067, 0.3823, 0.5664, 0.3823, 0.5664, 0.4021, 0.6023, 0.3833, 0.604, 0.2649, 0.6555, 0.2886, 0.6541, 0.2629, 0.6643, 0.3799, 0.5154, 0.4021, 0.6023, 0.3823, 0.5664, 0.3799, 0.5154, 0.4004, 0.5183, 0.4021, 0.6023, 0.3823, 0.5664, 0.3704, 0.6067, 0.3682, 0.5637, 0.3682, 0.5637, 0.3799, 0.5154, 0.3823, 0.5664, 0.3262, 0.5779, 0.3682, 0.5637, 0.3704, 0.6067, 0.324, 0.6069, 0.3262, 0.5779, 0.3704, 0.6067, 0.3799, 0.5154, 0.3936, 0.4839, 0.4004, 0.5183, 0.4041, 0.4922, 0.4004, 0.5183, 0.3936, 0.4839, 0.3262, 0.5779, 0.3625, 0.533, 0.3682, 0.5637, 0.4065, 0.479, 0.4041, 0.4922, 0.3936, 0.4839, 0.4316, 0.4614, 0.4041, 0.4922, 0.4065, 0.479, 0.3625, 0.533, 0.3674, 0.4893, 0.3682, 0.5637, 0.3674, 0.4893, 0.3799, 0.5154, 0.3682, 0.5637, 0.3247, 0.5154, 0.3625, 0.533, 0.3262, 0.5779, 0.3247, 0.5154, 0.3674, 0.4893, 0.3625, 0.533, 0.324, 0.5654, 0.3262, 0.5779, 0.324, 0.6069, 0.324, 0.5654, 0.3247, 0.5154, 0.3262, 0.5779, 0.324, 0.6069, 0.3159, 0.6104, 0.324, 0.5654, 0.3269, 0.6318, 0.3159, 0.6104, 0.324, 0.6069, 0.3218, 0.4771, 0.3247, 0.5154, 0.324, 0.5654, 0.3125, 0.6255, 0.3159, 0.6104, 0.3269, 0.6318, 0.3145, 0.6475, 0.3125, 0.6255, 0.3269, 0.6318, 0.3159, 0.6104, 0.3152, 0.5745, 0.324, 0.5654, 0.2957, 0.626, 0.3125, 0.6255, 0.3145, 0.6475, 0.2957, 0.626, 0.3145, 0.6475, 0.2983, 0.6467, 0.3125, 0.6255, 0.3083, 0.561, 0.3159, 0.6104, 0.3152, 0.5745, 0.3159, 0.6104, 0.3083, 0.561, 0.3152, 0.5745, 0.3105, 0.4946, 0.324, 0.5654, 0.3105, 0.4946, 0.3152, 0.5745, 0.3083, 0.561, 0.3105, 0.4946, 0.3218, 0.4771, 0.324, 0.5654, 0.2937, 0.5625, 0.3083, 0.561, 0.3125, 0.6255, 0.2937, 0.5625, 0.3125, 0.6255, 0.2957, 0.626, 0.2932, 0.5457, 0.3105, 0.4946, 0.3083, 0.561, 0.2986, 0.5564, 0.3083, 0.561, 0.2937, 0.5625, 0.2932, 0.5457, 0.3083, 0.561, 0.2986, 0.5564, 0.2937, 0.5625, 0.2957, 0.626, 0.2896, 0.6067, 0.2986, 0.5564, 0.2937, 0.5625, 0.282, 0.5584, 0.2937, 0.5625, 0.2896, 0.6067, 0.282, 0.5584, 0.2986, 0.5564, 0.2852, 0.5476, 0.2932, 0.5457, 0.2986, 0.5564, 0.282, 0.5584, 0.2852, 0.5476, 0.281, 0.6238, 0.2896, 0.6067, 0.2957, 0.626, 0.282, 0.5584, 0.2896, 0.6067, 0.281, 0.6238, 0.2957, 0.626, 0.2983, 0.6467, 0.2883, 0.636, 0.2957, 0.626, 0.2883, 0.636, 0.281, 0.6238, 0.2883, 0.636, 0.2983, 0.6467, 0.2886, 0.6541, 0.2883, 0.636, 0.2886, 0.6541, 0.2649, 0.6555, 0.2649, 0.6555, 0.2585, 0.6245, 0.2883, 0.636, 0.281, 0.6238, 0.2883, 0.636, 0.2585, 0.6245, 0.26, 0.6521, 0.2585, 0.6245, 0.2649, 0.6555, 0.2649, 0.6555, 0.2629, 0.6643, 0.26, 0.6521, 0.2629, 0.6643, 0.2542, 0.6682, 0.26, 0.6521, 0.2505, 0.6487, 0.26, 0.6521, 0.2542, 0.6682, 0.2505, 0.6487, 0.2585, 0.6245, 0.26, 0.6521, 0.2505, 0.6487, 0.2542, 0.6682, 0.236, 0.6643, 0.2605, 0.6052, 0.281, 0.6238, 0.2585, 0.6245, 0.2605, 0.6052, 0.2585, 0.6245, 0.2505, 0.6487, 0.2505, 0.6487, 0.236, 0.6643, 0.2288, 0.656, 0.1906, 0.6611, 0.2288, 0.656, 0.236, 0.6643, 0.2505, 0.6487, 0.2104, 0.6167, 0.2605, 0.6052, 0.2104, 0.6167, 0.2505, 0.6487, 0.2288, 0.656, 0.2125, 0.6501, 0.2288, 0.656, 0.1906, 0.6611, 0.2288, 0.656, 0.2125, 0.6501, 0.2104, 0.6167, 0.2125, 0.6501, 0.1906, 0.6611, 0.192, 0.6528, 0.2125, 0.6501, 0.192, 0.6528, 0.2104, 0.6167, 0.1906, 0.6611, 0.1854, 0.6384, 0.192, 0.6528, 0.17, 0.6619, 0.1854, 0.6384, 0.1906, 0.6611, 0.2104, 0.6167, 0.192, 0.6528, 0.1921, 0.6226, 0.1921, 0.6226, 0.192, 0.6528, 0.1854, 0.6384, 0.1647, 0.6555, 0.1854, 0.6384, 0.17, 0.6619, 0.1206, 0.6616, 0.1647, 0.6555, 0.17, 0.6619, 0.1854, 0.6384, 0.1813, 0.6133, 0.1921, 0.6226, 0.1206, 0.6616, 0.129, 0.6526, 0.1647, 0.6555, 0.1322, 0.6387, 0.1854, 0.6384, 0.1647, 0.6555, 0.129, 0.6526, 0.1322, 0.6387, 0.1647, 0.6555, 0.1854, 0.6384, 0.1322, 0.6387, 0.1813, 0.6133, 0.1243, 0.6511, 0.129, 0.6526, 0.1206, 0.6616, 0.1322, 0.6387, 0.129, 0.6526, 0.1243, 0.6511, 0.1813, 0.6133, 0.1946, 0.6152, 0.1921, 0.6226, 0.1946, 0.6152, 0.2104, 0.6167, 0.1921, 0.6226, 0.1813, 0.6133, 0.1877, 0.6021, 0.1946, 0.6152, 0.1322, 0.6387, 0.1877, 0.6021, 0.1813, 0.6133, 0.2104, 0.6167, 0.1946, 0.6152, 0.1951, 0.5823, 0.1877, 0.6021, 0.1951, 0.5823, 0.1946, 0.6152, 0.1951, 0.5823, 0.2605, 0.6052, 0.2104, 0.6167, 0.1227, 0.6355, 0.1322, 0.6387, 0.1243, 0.6511, 0.1111, 0.6531, 0.1243, 0.6511, 0.1206, 0.6616, 0.1111, 0.6531, 0.1227, 0.6355, 0.1243, 0.6511, 0.1206, 0.6616, 0.09631, 0.6567, 0.1111, 0.6531, 0.1227, 0.6355, 0.1237, 0.6289, 0.1322, 0.6387, 0.1237, 0.6289, 0.1227, 0.6355, 0.1111, 0.6531, 0.09631, 0.6567, 0.09705, 0.6497, 0.1111, 0.6531, 0.09705, 0.6497, 0.1237, 0.6289, 0.1111, 0.6531, 0.09631, 0.6567, 0.08844, 0.6482, 0.09705, 0.6497, 0.08276, 0.6567, 0.08844, 0.6482, 0.09631, 0.6567, 0.09619, 0.6189, 0.1237, 0.6289, 0.09705, 0.6497, 0.08844, 0.6482, 0.09619, 0.6189, 0.09705, 0.6497, 0.1245, 0.6006, 0.1322, 0.6387, 0.1237, 0.6289, 0.09619, 0.6189, 0.1245, 0.6006, 0.1237, 0.6289, 0.1322, 0.6387, 0.1245, 0.6006, 0.1877, 0.6021, 0.09619, 0.6189, 0.08844, 0.6482, 0.09259, 0.5913, 0.1245, 0.6006, 0.1923, 0.5295, 0.1877, 0.6021, 0.1923, 0.5295, 0.1951, 0.5823, 0.1877, 0.6021, 0.09259, 0.5913, 0.1013, 0.5872, 0.09619, 0.6189, 0.1013, 0.5872, 0.1245, 0.6006, 0.09619, 0.6189, 0.09259, 0.5913, 0.08844, 0.6482, 0.0769, 0.5786, 0.1013, 0.5872, 0.09259, 0.5913, 0.08752, 0.5789, 0.08752, 0.5789, 0.09259, 0.5913, 0.0769, 0.5786, 0.1013, 0.5872, 0.1002, 0.5823, 0.1245, 0.6006, 0.1002, 0.5823, 0.1013, 0.5872, 0.08752, 0.5789, 0.07275, 0.6497, 0.08844, 0.6482, 0.08276, 0.6567, 0.0769, 0.5786, 0.08844, 0.6482, 0.07275, 0.6497, 0.07275, 0.6497, 0.08276, 0.6567, 0.05435, 0.6587, 0.09656, 0.5696, 0.1245, 0.6006, 0.1002, 0.5823, 0.08752, 0.5789, 0.09656, 0.5696, 0.1002, 0.5823, 0.05435, 0.6587, 0.05856, 0.6499, 0.07275, 0.6497, 0.01414, 0.6572, 0.05856, 0.6499, 0.05435, 0.6587, 0.01414, 0.6572, 0.01031, 0.644, 0.05856, 0.6499, 0.009995, 0.6177, 0.05856, 0.6499, 0.01031, 0.644, 0.05856, 0.6499, 0.05859, 0.6206, 0.07275, 0.6497, 0.009995, 0.6177, 0.05859, 0.6206, 0.05856, 0.6499, 0.05859, 0.6206, 0.06119, 0.573, 0.07275, 0.6497, 0.06119, 0.573, 0.0769, 0.5786, 0.07275, 0.6497, 0.03683, 0.5989, 0.05859, 0.6206, 0.009995, 0.6177, 0.03683, 0.5989, 0.06119, 0.573, 0.05859, 0.6206, 0.01025, 0.5896, 0.03683, 0.5989, 0.009995, 0.6177, 0.06119, 0.573, 0.07294, 0.5693, 0.0769, 0.5786, 0.01025, 0.5896, 0.02264, 0.5769, 0.03683, 0.5989, 0.01234, 0.5598, 0.02264, 0.5769, 0.01025, 0.5896, 0.0769, 0.5786, 0.07294, 0.5693, 0.08106, 0.571, 0.08752, 0.5789, 0.0769, 0.5786, 0.08106, 0.571, 0.04355, 0.5579, 0.02264, 0.5769, 0.01234, 0.5598, 0.01322, 0.5378, 0.04355, 0.5579, 0.01234, 0.5598, 0.08106, 0.571, 0.07519, 0.5554, 0.08752, 0.5789, 0.07294, 0.5693, 0.07519, 0.5554, 0.08106, 0.571, 0.07519, 0.5554, 0.09595, 0.5273, 0.08752, 0.5789, 0.08752, 0.5789, 0.09595, 0.5273, 0.09656, 0.5696, 0.07519, 0.5554, 0.07294, 0.5693, 0.06061, 0.5603, 0.06119, 0.573, 0.06061, 0.5603, 0.07294, 0.5693, 0.01322, 0.5378, 0.06061, 0.5603, 0.04355, 0.5579, 0.06061, 0.5603, 0.06119, 0.573, 0.05133, 0.5688, 0.05133, 0.5688, 0.06119, 0.573, 0.03683, 0.5989, 0.04355, 0.5579, 0.06061, 0.5603, 0.05133, 0.5688, 0.01322, 0.5378, 0.06216, 0.5298, 0.06061, 0.5603, 0.06061, 0.5603, 0.06216, 0.5298, 0.07519, 0.5554, 0.03918, 0.5725, 0.04355, 0.5579, 0.05133, 0.5688, 0.02264, 0.5769, 0.04355, 0.5579, 0.03918, 0.5725, 0.04453, 0.5745, 0.03918, 0.5725, 0.05133, 0.5688, 0.04453, 0.5745, 0.05133, 0.5688, 0.03683, 0.5989, 0.02264, 0.5769, 0.03918, 0.5725, 0.0333, 0.5833, 0.0333, 0.5833, 0.03918, 0.5725, 0.04453, 0.5745, 0.03683, 0.5989, 0.02264, 0.5769, 0.0333, 0.5833, 0.0333, 0.5833, 0.04453, 0.5745, 0.03683, 0.5989, 0.01322, 0.5378, 0.04746, 0.5137, 0.06216, 0.5298, 0.04746, 0.5137, 0.01322, 0.5378, 0.01753, 0.5046, 0.06647, 0.4966, 0.06216, 0.5298, 0.04746, 0.5137, 0.06216, 0.5298, 0.06647, 0.4966, 0.07519, 0.5554, 0.01753, 0.5046, 0.03198, 0.4878, 0.04746, 0.5137, 0.02562, 0.4468, 0.03198, 0.4878, 0.01753, 0.5046, 0.04944, 0.4473, 0.04746, 0.5137, 0.03198, 0.4878, 0.02562, 0.4468, 0.04944, 0.4473, 0.03198, 0.4878, 0.04944, 0.4473, 0.06647, 0.4966, 0.04746, 0.5137, 0.02562, 0.4468, 0.02945, 0.4258, 0.04944, 0.4473, 0.02945, 0.4258, 0.07831, 0.4316, 0.04944, 0.4473, 0.04944, 0.4473, 0.07086, 0.4556, 0.06647, 0.4966, 0.07831, 0.4316, 0.07086, 0.4556, 0.04944, 0.4473, 0.07086, 0.4556, 0.08533, 0.4526, 0.06647, 0.4966, 0.07831, 0.4316, 0.08533, 0.4526, 0.07086, 0.4556, 0.08533, 0.4526, 0.07519, 0.5554, 0.06647, 0.4966, 0.07831, 0.4316, 0.09094, 0.4351, 0.08533, 0.4526, 0.08533, 0.4526, 0.09906, 0.4932, 0.07519, 0.5554, 0.07519, 0.5554, 0.09906, 0.4932, 0.09595, 0.5273, 0.09094, 0.4351, 0.1061, 0.4512, 0.08533, 0.4526, 0.09094, 0.4351, 0.1082, 0.439, 0.1061, 0.4512, 0.08533, 0.4526, 0.1023, 0.4551, 0.09906, 0.4932, 0.1023, 0.4551, 0.08533, 0.4526, 0.1061, 0.4512, 0.09906, 0.4932, 0.1064, 0.5044, 0.09595, 0.5273, 0.09595, 0.5273, 0.1064, 0.5044, 0.09656, 0.5696, 0.09906, 0.4932, 0.1023, 0.4551, 0.1066, 0.46, 0.1023, 0.4551, 0.1061, 0.4512, 0.1066, 0.46, 0.09906, 0.4932, 0.1031, 0.4814, 0.1064, 0.5044, 0.1031, 0.4814, 0.09906, 0.4932, 0.1066, 0.46, 0.1082, 0.439, 0.134, 0.4463, 0.1061, 0.4512, 0.1061, 0.4512, 0.134, 0.4463, 0.1066, 0.46, 0.1082, 0.439, 0.1315, 0.4351, 0.134, 0.4463, 0.134, 0.4463, 0.1315, 0.4351, 0.1946, 0.4448, 0.1066, 0.46, 0.132, 0.4805, 0.1031, 0.4814, 0.1031, 0.4814, 0.132, 0.4805, 0.1064, 0.5044, 0.1066, 0.46, 0.134, 0.4463, 0.1332, 0.4556, 0.1332, 0.4556, 0.132, 0.4805, 0.1066, 0.46, 0.1946, 0.4448, 0.1952, 0.4507, 0.134, 0.4463, 0.1946, 0.4448, 0.2571, 0.437, 0.1952, 0.4507, 0.1332, 0.4556, 0.134, 0.4463, 0.1731, 0.4575, 0.1952, 0.4507, 0.1731, 0.4575, 0.134, 0.4463, 0.1332, 0.4556, 0.1493, 0.4858, 0.132, 0.4805, 0.1332, 0.4556, 0.1731, 0.4575, 0.1493, 0.4858, 0.1234, 0.5107, 0.1064, 0.5044, 0.132, 0.4805, 0.1285, 0.4971, 0.1234, 0.5107, 0.132, 0.4805, 0.1285, 0.4971, 0.132, 0.4805, 0.1493, 0.4858, 0.1064, 0.5044, 0.1234, 0.5107, 0.1292, 0.5266, 0.1285, 0.4971, 0.1292, 0.5266, 0.1234, 0.5107, 0.1285, 0.4971, 0.1493, 0.4858, 0.1292, 0.5266, 0.09656, 0.5696, 0.1064, 0.5044, 0.1292, 0.5266, 0.1493, 0.4858, 0.1731, 0.4575, 0.1683, 0.4863, 0.1683, 0.4863, 0.1292, 0.5266, 0.1493, 0.4858, 0.1292, 0.5266, 0.1263, 0.5686, 0.09656, 0.5696, 0.09656, 0.5696, 0.1263, 0.5686, 0.1245, 0.6006, 0.1292, 0.5266, 0.1371, 0.5598, 0.1263, 0.5686, 0.1245, 0.6006, 0.1263, 0.5686, 0.1371, 0.5598, 0.1371, 0.5598, 0.1292, 0.5266, 0.1683, 0.4863, 0.1245, 0.6006, 0.1371, 0.5598, 0.1923, 0.5295, 0.1371, 0.5598, 0.1683, 0.4863, 0.1851, 0.4976, 0.1851, 0.4976, 0.1923, 0.5295, 0.1371, 0.5598, 0.1683, 0.4863, 0.1925, 0.4819, 0.1851, 0.4976, 0.1683, 0.4863, 0.1731, 0.4575, 0.1925, 0.4819, 0.1851, 0.4976, 0.1982, 0.5015, 0.1923, 0.5295, 0.1925, 0.4819, 0.1982, 0.5015, 0.1851, 0.4976, 0.1923, 0.5295, 0.1982, 0.5015, 0.1951, 0.5823, 0.1925, 0.4819, 0.1731, 0.4575, 0.1913, 0.4683, 0.1913, 0.4683, 0.1982, 0.5015, 0.1925, 0.4819, 0.1731, 0.4575, 0.1952, 0.4507, 0.1913, 0.4683, 0.1913, 0.4683, 0.1952, 0.4507, 0.1973, 0.4648, 0.1913, 0.4683, 0.1973, 0.4648, 0.1982, 0.5015, 0.1952, 0.4507, 0.2263, 0.4453, 0.1973, 0.4648, 0.2571, 0.437, 0.2263, 0.4453, 0.1952, 0.4507, 0.2263, 0.4453, 0.2148, 0.4565, 0.1973, 0.4648, 0.2148, 0.4565, 0.1982, 0.5015, 0.1973, 0.4648, 0.2571, 0.437, 0.2556, 0.4492, 0.2263, 0.4453, 0.2556, 0.4492, 0.2148, 0.4565, 0.2263, 0.4453, 0.2571, 0.437, 0.2854, 0.438, 0.2556, 0.4492, 0.2148, 0.4565, 0.235, 0.4722, 0.1982, 0.5015, 0.2585, 0.4585, 0.2148, 0.4565, 0.2556, 0.4492, 0.235, 0.4722, 0.2148, 0.4565, 0.2585, 0.4585, 0.235, 0.4722, 0.2321, 0.5356, 0.1982, 0.5015, 0.1982, 0.5015, 0.2321, 0.5356, 0.1951, 0.5823, 0.2607, 0.5432, 0.2321, 0.5356, 0.235, 0.4722, 0.2321, 0.5356, 0.2607, 0.5432, 0.1951, 0.5823, 0.2585, 0.4585, 0.2607, 0.5432, 0.235, 0.4722, 0.2607, 0.5432, 0.2605, 0.6052, 0.1951, 0.5823, 0.2605, 0.6052, 0.2607, 0.5432, 0.281, 0.6238, 0.281, 0.6238, 0.2607, 0.5432, 0.282, 0.5584, 0.2607, 0.5432, 0.2852, 0.5476, 0.282, 0.5584, 0.2607, 0.5432, 0.2869, 0.5071, 0.2852, 0.5476, 0.2607, 0.5432, 0.2585, 0.4585, 0.2869, 0.5071, 0.2869, 0.5071, 0.2932, 0.5457, 0.2852, 0.5476, 0.2556, 0.4492, 0.2847, 0.4546, 0.2585, 0.4585, 0.2585, 0.4585, 0.2847, 0.4546, 0.2869, 0.5071, 0.2556, 0.4492, 0.2854, 0.438, 0.2847, 0.4546, 0.2917, 0.5032, 0.2932, 0.5457, 0.2869, 0.5071, 0.2917, 0.5032, 0.2869, 0.5071, 0.2847, 0.4546, 0.2917, 0.5032, 0.3105, 0.4946, 0.2932, 0.5457, 0.2854, 0.438, 0.2905, 0.4541, 0.2847, 0.4546, 0.2917, 0.5032, 0.2847, 0.4546, 0.2905, 0.4541, 0.2854, 0.438, 0.3049, 0.4355, 0.2905, 0.4541, 0.2917, 0.5032, 0.3076, 0.4517, 0.3105, 0.4946, 0.2905, 0.4541, 0.3076, 0.4517, 0.2917, 0.5032, 0.3049, 0.4355, 0.3076, 0.4517, 0.2905, 0.4541, 0.3049, 0.4355, 0.3184, 0.4321, 0.3076, 0.4517, 0.3105, 0.4946, 0.3076, 0.4517, 0.3218, 0.4771, 0.3213, 0.4434, 0.3076, 0.4517, 0.3184, 0.4321, 0.3076, 0.4517, 0.3213, 0.4434, 0.3218, 0.4771, 0.3667, 0.4292, 0.3213, 0.4434, 0.3184, 0.4321, 0.3213, 0.4434, 0.3286, 0.4473, 0.3218, 0.4771, 0.3213, 0.4434, 0.3667, 0.4292, 0.3667, 0.4434, 0.3286, 0.4473, 0.3213, 0.4434, 0.3667, 0.4434, 0.3667, 0.4292, 0.3779, 0.4326, 0.3667, 0.4434, 0.3218, 0.4771, 0.3286, 0.4473, 0.3252, 0.4883, 0.3218, 0.4771, 0.3252, 0.4883, 0.3247, 0.5154, 0.3252, 0.4883, 0.3674, 0.4893, 0.3247, 0.5154, 0.3286, 0.4473, 0.3621, 0.4648, 0.3252, 0.4883, 0.3252, 0.4883, 0.3621, 0.4648, 0.3674, 0.4893, 0.3286, 0.4473, 0.3667, 0.4434, 0.3621, 0.4648, 0.3621, 0.4648, 0.3667, 0.4434, 0.3674, 0.4893, 0.3721, 0.4624, 0.3674, 0.4893, 0.3667, 0.4434, 0.3799, 0.5154, 0.3674, 0.4893, 0.3721, 0.4624, 0.3721, 0.4624, 0.3667, 0.4434, 0.3804, 0.4492, 0.3667, 0.4434, 0.3779, 0.4326, 0.3804, 0.4492, 0.3835, 0.4668, 0.3799, 0.5154, 0.3721, 0.4624, 0.3721, 0.4624, 0.3804, 0.4492, 0.3835, 0.4668, 0.3835, 0.4668, 0.3936, 0.4839, 0.3799, 0.5154, 0.3779, 0.4326, 0.3977, 0.4512, 0.3804, 0.4492, 0.3804, 0.4492, 0.3977, 0.4512, 0.3835, 0.4668, 0.3835, 0.4668, 0.3977, 0.4512, 0.3936, 0.4839, 0.3977, 0.4512, 0.3779, 0.4326, 0.3997, 0.4312, 0.3936, 0.4839, 0.3977, 0.4512, 0.4065, 0.479, 0.3997, 0.4312, 0.4036, 0.4478, 0.3977, 0.4512, 0.3977, 0.4512, 0.4036, 0.4478, 0.4065, 0.479, 0.3997, 0.4312, 0.4348, 0.4268, 0.4036, 0.4478, 0.4036, 0.4478, 0.4314, 0.4434, 0.4065, 0.479, 0.4036, 0.4478, 0.4348, 0.4268, 0.4314, 0.4434, 0.4314, 0.4434, 0.4316, 0.4614, 0.4065, 0.479, 0.4314, 0.4434, 0.4348, 0.4268, 0.4409, 0.4414, 0.4316, 0.4614, 0.4314, 0.4434, 0.4409, 0.4414, 0.4409, 0.4414, 0.4348, 0.4268, 0.446, 0.4448, 0.4316, 0.4614, 0.4409, 0.4414, 0.446, 0.4448, 0.446, 0.4448, 0.4348, 0.4268, 0.4875, 0.4312, 0.446, 0.4448, 0.4607, 0.5022, 0.4316, 0.4614, 0.446, 0.4448, 0.4875, 0.4312, 0.4749, 0.4434, 0.446, 0.4448, 0.4749, 0.4434, 0.4607, 0.5022, 0.4607, 0.5022, 0.4749, 0.4434, 0.4719, 0.5232, 0.4749, 0.4434, 0.4875, 0.4312, 0.4998, 0.4341, 0.4749, 0.4434, 0.4949, 0.4751, 0.4719, 0.5232, 0.4985, 0.4507, 0.4749, 0.4434, 0.4998, 0.4341, 0.4949, 0.4751, 0.4749, 0.4434, 0.4985, 0.4507, 0.4998, 0.4341, 0.5137, 0.4453, 0.4985, 0.4507, 0.4949, 0.4751, 0.4985, 0.4507, 0.5015, 0.4731, 0.5015, 0.4731, 0.4985, 0.4507, 0.5137, 0.4453, 0.4949, 0.4751, 0.5015, 0.4731, 0.5015, 0.5015, 0.5015, 0.4731, 0.5225, 0.4858, 0.5015, 0.5015, 0.5015, 0.4731, 0.5137, 0.4453, 0.5225, 0.4858, 0.5225, 0.4858, 0.5386, 0.5364, 0.5015, 0.5015, 0.522, 0.4512, 0.5225, 0.4858, 0.5137, 0.4453, 0.5386, 0.5364, 0.5225, 0.4858, 0.5625, 0.5005, 0.522, 0.4512, 0.5625, 0.5005, 0.5225, 0.4858, 0.522, 0.4512, 0.5137, 0.4453, 0.5635, 0.4604, 0.522, 0.4512, 0.5635, 0.4604, 0.5625, 0.5005, 0.5137, 0.4453, 0.5645, 0.4443, 0.5635, 0.4604, 0.5645, 0.4443, 0.5942, 0.4531, 0.5635, 0.4604, 0.5635, 0.4604, 0.5942, 0.4531, 0.584, 0.4766, 0.5635, 0.4604, 0.584, 0.4766, 0.5625, 0.5005, 0.5942, 0.4531, 0.5991, 0.479, 0.584, 0.4766, 0.5625, 0.5005, 0.584, 0.4766, 0.5908, 0.4854, 0.5908, 0.4854, 0.584, 0.4766, 0.5991, 0.479, 0.5386, 0.5364, 0.5625, 0.5005, 0.5645, 0.5352, 0.5645, 0.5352, 0.5625, 0.5005, 0.5908, 0.4854, 0.5908, 0.4854, 0.5991, 0.479, 0.5962, 0.4888, 0.5991, 0.479, 0.6172, 0.51, 0.5962, 0.4888, 0.5908, 0.4854, 0.5962, 0.4888, 0.5923, 0.55, 0.5908, 0.4854, 0.5923, 0.55, 0.5645, 0.5352, 0.5962, 0.4888, 0.6172, 0.51, 0.5996, 0.5444, 0.5923, 0.55, 0.5962, 0.4888, 0.5996, 0.5444, 0.5996, 0.5444, 0.6172, 0.51, 0.6167, 0.5535, 0.5996, 0.5444, 0.6167, 0.5535, 0.5996, 0.5515, 0.5996, 0.5515, 0.5923, 0.55, 0.5996, 0.5444, 0.5977, 0.5645, 0.5996, 0.5515, 0.6167, 0.5535, 0.5938, 0.5579, 0.5996, 0.5515, 0.5977, 0.5645, 0.5938, 0.5579, 0.5923, 0.55, 0.5996, 0.5515, 0.5977, 0.5645, 0.5928, 0.5662, 0.5938, 0.5579, 0.5923, 0.55, 0.5938, 0.5579, 0.5781, 0.5571, 0.5928, 0.5662, 0.5781, 0.5571, 0.5938, 0.5579, 0.5645, 0.5352, 0.5923, 0.55, 0.5781, 0.5571, 0.5928, 0.5662, 0.5649, 0.5652, 0.5781, 0.5571, 0.5649, 0.5652, 0.5928, 0.5662, 0.5625, 0.6184, 0.5356, 0.574, 0.5649, 0.5652, 0.5625, 0.6184, 0.5781, 0.5571, 0.5635, 0.552, 0.5645, 0.5352, 0.5649, 0.5652, 0.5635, 0.552, 0.5781, 0.5571, 0.5518, 0.5569, 0.5645, 0.5352, 0.5635, 0.552, 0.5649, 0.5652, 0.5518, 0.5569, 0.5635, 0.552, 0.5518, 0.5569, 0.5649, 0.5652, 0.5356, 0.574, 0.5386, 0.5364, 0.5645, 0.5352, 0.5518, 0.5569, 0.5356, 0.574, 0.5386, 0.5364, 0.5518, 0.5569])
me_ruins_pillar_4m_a.materials.append(mat_dn_hl_ruins_pillar_b)
me_ruins_pillar_4m_a.update()
me_ruins_pillar_4m_a.normals_split_custom_set([tuple(v) for v in zip(*[iter([0.6934, -0.205, 0.6908, 0.4987, -0.1857, 0.8466, 0.2597, 0.2762, 0.9254, 0.6934, -0.205, 0.6908, 0.2597, 0.2762, 0.9254, 0.2158, 0.4197, 0.8816, 0.5433, 0.161, 0.8239, 0.6934, -0.205, 0.6908, 0.2158, 0.4197, 0.8816, 0.2158, 0.4197, 0.8816, 0.0488, 0.5507, 0.8333, -0.3158, 0.4666, 0.8262, -0.3158, 0.4666, 0.8262, -0.2557, 0.4712, 0.8441, 0.2158, 0.4197, 0.8816, -0.2557, 0.4712, 0.8441, -0.3672, 0.3017, 0.8799, 0.2158, 0.4197, 0.8816, -0.4889, -0.1746, 0.8547, -0.3672, 0.3017, 0.8799, -0.5764, -0.2243, 0.7858, 0.2158, 0.4197, 0.8816, -0.3672, 0.3017, 0.8799, -0.4889, -0.1746, 0.8547, -0.03811, -0.08703, 0.9955, 0.2158, 0.4197, 0.8816, -0.4889, -0.1746, 0.8547, 0.5433, 0.161, 0.8239, 0.2158, 0.4197, 0.8816, -0.03811, -0.08703, 0.9955, -0.03811, -0.08703, 0.9955, -0.4889, -0.1746, 0.8547, -0.5042, 0.1497, 0.8505, -0.3249, -0.3644, 0.8727, -0.5042, 0.1497, 0.8505, -0.5317, 0.1745, 0.8287, -0.03811, -0.08703, 0.9955, -0.5042, 0.1497, 0.8505, -0.3249, -0.3644, 0.8727, -0.3249, -0.3644, 0.8727, -0.2913, -0.6586, 0.6938, -0.03811, -0.08703, 0.9955, 0.02383, -0.5426, 0.8396, -0.03811, -0.08703, 0.9955, -0.2913, -0.6586, 0.6938, 0.206, -0.4832, 0.8509, -0.03811, -0.08703, 0.9955, 0.02383, -0.5426, 0.8396, 0.206, -0.4832, 0.8509, 0.5433, 0.161, 0.8239, -0.03811, -0.08703, 0.9955, 0.5007, 0.1234, 0.8567, 0.5433, 0.161, 0.8239, 0.206, -0.4832, 0.8509, 0.2463, -0.3461, 0.9053, 0.5007, 0.1234, 0.8567, 0.206, -0.4832, 0.8509, -0.4034, -0.2394, -0.8832, 0.3146, -0.4327, -0.8449, 0.06656, -0.5253, -0.8483, 0.2112, -0.4862, -0.848, 0.3146, -0.4327, -0.8449, -0.4034, -0.2394, -0.8832, 0.2112, -0.4862, -0.848, -0.4034, -0.2394, -0.8832, -0.258, -0.4083, -0.8756, 0.3403, -0.04396, -0.9393, 0.1428, -0.3769, -0.9152, 0.2112, -0.4862, -0.848, 0.4188, 0.06882, -0.9055, 0.3403, -0.04396, -0.9393, 0.2112, -0.4862, -0.848, 0.4188, 0.06882, -0.9055, 0.2112, -0.4862, -0.848, 0.5825, -0.1485, -0.7992, 0.2112, -0.4862, -0.848, -0.258, -0.4083, -0.8756, 0.5825, -0.1485, -0.7992, -0.258, -0.4083, -0.8756, 0.1038, -0.6068, -0.7881, -0.4518, -0.2305, -0.8618, -0.3223, 0.09886, -0.9415, -0.258, -0.4083, -0.8756, -0.4518, -0.2305, -0.8618, -0.3223, 0.09886, -0.9415, -0.4518, -0.2305, -0.8618, -0.516, 0.1875, -0.8358, 0.5825, -0.1485, -0.7992, -0.258, -0.4083, -0.8756, -0.3223, 0.09886, -0.9415, -0.3382, -0.1386, -0.9308, 0.5825, -0.1485, -0.7992, -0.3223, 0.09886, -0.9415, 0.289, 0.3597, -0.8872, 0.5825, -0.1485, -0.7992, 0.071, 0.2249, -0.9718, 0.5825, -0.1485, -0.7992, -0.3382, -0.1386, -0.9308, 0.071, 0.2249, -0.9718, -0.2572, 0.3135, -0.9141, 0.071, 0.2249, -0.9718, -0.3382, -0.1386, -0.9308, -0.2572, 0.3135, -0.9141, -0.3382, -0.1386, -0.9308, -0.3644, 0.1933, -0.911, 0.3649, 0.4209, -0.8305, 0.071, 0.2249, -0.9718, -0.2572, 0.3135, -0.9141, 0.3649, 0.4209, -0.8305, -0.2572, 0.3135, -0.9141, -0.06086, 0.4835, -0.8732, 0.6934, -0.205, 0.6908, 0.9389, -0.2944, 0.178, 0.4987, -0.1857, 0.8466, 0.9139, -0.3017, 0.2716, 0.4987, -0.1857, 0.8466, 0.9389, -0.2944, 0.178, 0.9139, -0.3017, 0.2716, 0.9389, -0.2944, 0.178, 0.9505, -0.3104, 0.01116, 0.9575, -0.2885, 0.007995, 0.9505, -0.3104, 0.01116, 0.9389, -0.2944, 0.178, 0.4987, -0.1857, 0.8466, 0.9139, -0.3017, 0.2716, 0.6985, 0.6518, 0.2953, 0.4987, -0.1857, 0.8466, 0.6985, 0.6518, 0.2953, 0.2597, 0.2762, 0.9254, 0.6985, 0.6518, 0.2953, 0.2158, 0.4197, 0.8816, 0.2597, 0.2762, 0.9254, 0.9139, -0.3017, 0.2716, 0.9505, -0.3104, 0.01116, 0.9347, 0.3492, 0.06582, 0.6985, 0.6518, 0.2953, 0.9139, -0.3017, 0.2716, 0.9347, 0.3492, 0.06582, 0.9505, -0.3104, 0.01116, 0.9575, -0.2885, 0.007995, 0.9578, -0.286, 0.02797, 0.9575, -0.2885, 0.007995, 0.9383, -0.3446, 0.02749, 0.9578, -0.286, 0.02797, 0.9578, -0.286, 0.02797, 0.9383, -0.3446, 0.02749, 0.9555, -0.295, 0.008747, 0.9578, -0.286, 0.02797, 0.9555, -0.295, 0.008747, 0.9489, -0.3156, -0.005001, 0.2158, 0.4197, 0.8816, 0.6985, 0.6518, 0.2953, 0.3836, 0.8684, 0.3144, 0.9567, -0.2911, -0.004349, 0.9578, -0.286, 0.02797, 0.9489, -0.3156, -0.005001, 0.9564, -0.2912, -0.0203, 0.9567, -0.2911, -0.004349, 0.9489, -0.3156, -0.005001, 0.9567, -0.2911, -0.004349, 0.9564, -0.2912, -0.0203, 0.9325, -0.3086, -0.1878, 0.3836, 0.8684, 0.3144, 0.6015, 0.7379, 0.3062, 0.2158, 0.4197, 0.8816, 0.2158, 0.4197, 0.8816, 0.6015, 0.7379, 0.3062, 0.0488, 0.5507, 0.8333, 0.8573, -0.2642, -0.4419, 0.9567, -0.2911, -0.004349, 0.9325, -0.3086, -0.1878, 0.8573, -0.2642, -0.4419, 0.9325, -0.3086, -0.1878, 0.5825, -0.1485, -0.7992, 0.6387, 0.1933, -0.7448, 0.8573, -0.2642, -0.4419, 0.5825, -0.1485, -0.7992, 0.6387, 0.1933, -0.7448, 0.5825, -0.1485, -0.7992, 0.289, 0.3597, -0.8872, 0.9567, -0.2911, -0.004349, 0.8573, -0.2642, -0.4419, 0.8266, 0.4427, -0.3475, 0.6387, 0.1933, -0.7448, 0.8266, 0.4427, -0.3475, 0.8573, -0.2642, -0.4419, 0.289, 0.3597, -0.8872, 0.1904, 0.9101, -0.368, 0.6387, 0.1933, -0.7448, 0.1904, 0.9101, -0.368, 0.8266, 0.4427, -0.3475, 0.6387, 0.1933, -0.7448, 0.8103, 0.5296, 0.2508, 0.9567, -0.2911, -0.004349, 0.8266, 0.4427, -0.3475, 0.9578, -0.286, 0.02797, 0.9567, -0.2911, -0.004349, 0.8103, 0.5296, 0.2508, 0.8266, 0.4427, -0.3475, 0.1904, 0.9101, -0.368, 0.4647, 0.8727, -0.1497, 0.4647, 0.8727, -0.1497, 0.8103, 0.5296, 0.2508, 0.8266, 0.4427, -0.3475, 0.3609, 0.6196, -0.697, 0.1904, 0.9101, -0.368, 0.289, 0.3597, -0.8872, 0.289, 0.3597, -0.8872, 0.071, 0.2249, -0.9718, 0.3609, 0.6196, -0.697, 0.3649, 0.4209, -0.8305, 0.3609, 0.6196, -0.697, 0.071, 0.2249, -0.9718, 0.3532, 0.9036, 0.2424, 0.4647, 0.8727, -0.1497, 0.1904, 0.9101, -0.368, 0.4647, 0.8727, -0.1497, 0.3532, 0.9036, 0.2424, 0.8103, 0.5296, 0.2508, 0.3762, 0.9067, -0.1907, 0.1904, 0.9101, -0.368, 0.3609, 0.6196, -0.697, 0.3649, 0.4209, -0.8305, 0.3762, 0.9067, -0.1907, 0.3609, 0.6196, -0.697, 0.4152, 0.9097, 0.006462, 0.3532, 0.9036, 0.2424, 0.1904, 0.9101, -0.368, 0.3762, 0.9067, -0.1907, 0.4152, 0.9097, 0.006462, 0.1904, 0.9101, -0.368, 0.3649, 0.4209, -0.8305, 0.4314, 0.8815, -0.1921, 0.3762, 0.9067, -0.1907, 0.4314, 0.8815, -0.1921, 0.3649, 0.4209, -0.8305, -0.06086, 0.4835, -0.8732, 0.3762, 0.9067, -0.1907, 0.704, 0.71, 0.01832, 0.4152, 0.9097, 0.006462, 0.704, 0.71, 0.01832, 0.3762, 0.9067, -0.1907, 0.4314, 0.8815, -0.1921, 0.704, 0.71, 0.01832, 0.3088, 0.9271, 0.2126, 0.4152, 0.9097, 0.006462, 0.704, 0.71, 0.01832, 0.4314, 0.8815, -0.1921, 0.3088, 0.9271, 0.2126, 0.4314, 0.8815, -0.1921, -0.06086, 0.4835, -0.8732, -0.2822, 0.9239, -0.2585, 0.3088, 0.9271, 0.2126, 0.4314, 0.8815, -0.1921, -0.2297, 0.963, 0.1413, -0.2297, 0.963, 0.1413, 0.4314, 0.8815, -0.1921, -0.2822, 0.9239, -0.2585, -0.2822, 0.9239, -0.2585, -0.06086, 0.4835, -0.8732, -0.6816, 0.6985, -0.2182, -0.2822, 0.9239, -0.2585, -0.6992, 0.7149, -0.006015, -0.2297, 0.963, 0.1413, -0.2822, 0.9239, -0.2585, -0.6816, 0.6985, -0.2182, -0.6992, 0.7149, -0.006015, -0.6816, 0.6985, -0.2182, -0.06086, 0.4835, -0.8732, -0.4052, 0.8917, -0.2018, -0.6992, 0.7149, -0.006015, -0.6816, 0.6985, -0.2182, -0.4052, 0.8917, -0.2018, -0.4052, 0.8917, -0.2018, -0.06086, 0.4835, -0.8732, -0.2572, 0.3135, -0.9141, -0.6992, 0.7149, -0.006015, -0.6954, 0.7133, 0.08693, -0.2297, 0.963, 0.1413, -0.1074, 0.8153, -0.5689, -0.4052, 0.8917, -0.2018, -0.2572, 0.3135, -0.9141, -0.2572, 0.3135, -0.9141, -0.3644, 0.1933, -0.911, -0.1074, 0.8153, -0.5689, -0.4052, 0.8917, -0.2018, -0.3908, 0.9205, 0.0005013, -0.6992, 0.7149, -0.006015, -0.1074, 0.8153, -0.5689, 0.002035, 0.9968, -0.08005, -0.4052, 0.8917, -0.2018, 0.002035, 0.9968, -0.08005, -0.3908, 0.9205, 0.0005013, -0.4052, 0.8917, -0.2018, -0.6992, 0.7149, -0.006015, -0.5807, 0.8049, 0.1224, -0.6954, 0.7133, 0.08693, -0.3908, 0.9205, 0.0005013, -0.5807, 0.8049, 0.1224, -0.6992, 0.7149, -0.006015, -0.2297, 0.963, 0.1413, -0.6954, 0.7133, 0.08693, -0.5947, 0.8039, 0.01052, -0.5947, 0.8039, 0.01052, 0.3088, 0.9271, 0.2126, -0.2297, 0.963, 0.1413, -0.6954, 0.7133, 0.08693, -0.5807, 0.8049, 0.1224, -0.733, 0.6797, 0.02437, -0.5947, 0.8039, 0.01052, -0.07974, 0.996, -0.03975, 0.3088, 0.9271, 0.2126, -0.5807, 0.8049, 0.1224, -0.6261, 0.7796, -0.01747, -0.733, 0.6797, 0.02437, -0.6261, 0.7796, -0.01747, -0.5807, 0.8049, 0.1224, -0.3908, 0.9205, 0.0005013, 0.5328, 0.8462, 0.001022, 0.3088, 0.9271, 0.2126, -0.07974, 0.996, -0.03975, 0.5328, 0.8462, 0.001022, 0.4152, 0.9097, 0.006462, 0.3088, 0.9271, 0.2126, -0.01621, 0.9998, 0.008415, -0.07974, 0.996, -0.03975, -0.5947, 0.8039, 0.01052, 0.5328, 0.8462, 0.001022, -0.07974, 0.996, -0.03975, -0.01621, 0.9998, 0.008415, -0.6954, 0.7133, 0.08693, -0.8167, 0.5762, -0.03105, -0.5947, 0.8039, 0.01052, -0.5947, 0.8039, 0.01052, -0.8167, 0.5762, -0.03105, -0.01621, 0.9998, 0.008415, -0.733, 0.6797, 0.02437, -0.8167, 0.5762, -0.03105, -0.6954, 0.7133, 0.08693, 0.4152, 0.9097, 0.006462, 0.5328, 0.8462, 0.001022, 0.6957, 0.7183, 0.002605, 0.5328, 0.8462, 0.001022, -0.01621, 0.9998, 0.008415, 0.6957, 0.7183, 0.002605, -0.733, 0.6797, 0.02437, -0.709, 0.6966, -0.1098, -0.8167, 0.5762, -0.03105, -0.733, 0.6797, 0.02437, -0.6261, 0.7796, -0.01747, -0.709, 0.6966, -0.1098, -0.8167, 0.5762, -0.03105, -0.4825, 0.8754, -0.0303, -0.01621, 0.9998, 0.008415, -0.6261, 0.7796, -0.01747, -0.7648, 0.6438, 0.02498, -0.709, 0.6966, -0.1098, -0.3908, 0.9205, 0.0005013, -0.7648, 0.6438, 0.02498, -0.6261, 0.7796, -0.01747, -0.709, 0.6966, -0.1098, -0.2075, 0.968, -0.141, -0.8167, 0.5762, -0.03105, -0.2075, 0.968, -0.141, -0.4825, 0.8754, -0.0303, -0.8167, 0.5762, -0.03105, -0.01621, 0.9998, 0.008415, -0.4825, 0.8754, -0.0303, 0.4734, 0.8808, -0.001085, -0.2075, 0.968, -0.141, 0.4734, 0.8808, -0.001085, -0.4825, 0.8754, -0.0303, -0.01621, 0.9998, 0.008415, 0.4734, 0.8808, -0.001085, 0.6957, 0.7183, 0.002605, -0.709, 0.6966, -0.1098, -0.7004, 0.7137, -0.009019, -0.2075, 0.968, -0.141, -0.7648, 0.6438, 0.02498, -0.7004, 0.7137, -0.009019, -0.709, 0.6966, -0.1098, -0.2075, 0.968, -0.141, 0.3434, 0.939, 0.01938, 0.4734, 0.8808, -0.001085, -0.7004, 0.7137, -0.009019, -0.4211, 0.9068, 0.02032, -0.2075, 0.968, -0.141, -0.4211, 0.9068, 0.02032, 0.3434, 0.939, 0.01938, -0.2075, 0.968, -0.141, -0.7004, 0.7137, -0.009019, -0.5117, 0.8591, 0.005778, -0.4211, 0.9068, 0.02032, -0.4211, 0.9068, 0.02032, -0.5117, 0.8591, 0.005778, 0.3434, 0.939, 0.01938, -0.7648, 0.6438, 0.02498, -0.6653, 0.7466, -0.002761, -0.7004, 0.7137, -0.009019, 0.4734, 0.8808, -0.001085, 0.3434, 0.939, 0.01938, 0.7073, 0.7069, -0.006451, 0.4734, 0.8808, -0.001085, 0.7073, 0.7069, -0.006451, 0.6957, 0.7183, 0.002605, -0.3908, 0.9205, 0.0005013, -0.5407, 0.8411, -0.01573, -0.7648, 0.6438, 0.02498, -0.5407, 0.8411, -0.01573, -0.3908, 0.9205, 0.0005013, 0.002035, 0.9968, -0.08005, -0.689, 0.7242, -0.0292, -0.7648, 0.6438, 0.02498, -0.5407, 0.8411, -0.01573, -0.689, 0.7242, -0.0292, -0.6653, 0.7466, -0.002761, -0.7648, 0.6438, 0.02498, -0.3129, 0.9498, -0.003712, -0.5407, 0.8411, -0.01573, 0.002035, 0.9968, -0.08005, -0.5407, 0.8411, -0.01573, -0.4068, 0.9129, -0.03471, -0.689, 0.7242, -0.0292, -0.4068, 0.9129, -0.03471, -0.5407, 0.8411, -0.01573, -0.3129, 0.9498, -0.003712, -0.689, 0.7242, -0.0292, -0.4068, 0.9129, -0.03471, -0.4019, 0.9148, 0.03951, -0.689, 0.7242, -0.0292, -0.4019, 0.9148, 0.03951, -0.6653, 0.7466, -0.002761, -0.635, 0.7698, 0.06477, -0.4068, 0.9129, -0.03471, -0.3129, 0.9498, -0.003712, -0.635, 0.7698, 0.06477, -0.4019, 0.9148, 0.03951, -0.4068, 0.9129, -0.03471, -0.3129, 0.9498, -0.003712, 0.002035, 0.9968, -0.08005, -0.3682, 0.7385, -0.5649, -0.1074, 0.8153, -0.5689, -0.3682, 0.7385, -0.5649, 0.002035, 0.9968, -0.08005, -0.9134, 0.4067, -0.01869, -0.635, 0.7698, 0.06477, -0.3129, 0.9498, -0.003712, -0.3682, 0.7385, -0.5649, -0.1074, 0.8153, -0.5689, -0.4376, 0.4945, -0.751, -0.4376, 0.4945, -0.751, -0.1074, 0.8153, -0.5689, -0.3644, 0.1933, -0.911, -0.877, 0.4804, 0.01004, -0.3129, 0.9498, -0.003712, -0.3682, 0.7385, -0.5649, -0.877, 0.4804, 0.01004, -0.9134, 0.4067, -0.01869, -0.3129, 0.9498, -0.003712, -0.9207, 0.2602, -0.2907, -0.3682, 0.7385, -0.5649, -0.4376, 0.4945, -0.751, -0.9207, 0.2602, -0.2907, -0.877, 0.4804, 0.01004, -0.3682, 0.7385, -0.5649, -0.927, -0.07949, -0.3664, -0.4376, 0.4945, -0.751, -0.3644, 0.1933, -0.911, -0.9207, 0.2602, -0.2907, -0.4376, 0.4945, -0.751, -0.927, -0.07949, -0.3664, -0.927, -0.07949, -0.3664, -0.3644, 0.1933, -0.911, -0.6377, -0.548, -0.5413, -0.3382, -0.1386, -0.9308, -0.6377, -0.548, -0.5413, -0.3644, 0.1933, -0.911, -0.9584, -0.2853, 0.005148, -0.9207, 0.2602, -0.2907, -0.927, -0.07949, -0.3664, -0.927, -0.07949, -0.3664, -0.6377, -0.548, -0.5413, -0.9584, -0.2853, 0.005148, -0.9207, 0.2602, -0.2907, -0.9584, -0.2853, 0.005148, -0.877, 0.4804, 0.01004, -0.6377, -0.548, -0.5413, -0.3382, -0.1386, -0.9308, -0.9002, -0.3821, -0.209, -0.9584, -0.2853, 0.005148, -0.6377, -0.548, -0.5413, -0.9392, -0.3427, -0.02299, -0.6377, -0.548, -0.5413, -0.9002, -0.3821, -0.209, -0.9392, -0.3427, -0.02299, -0.8428, 0.3238, -0.43, -0.9002, -0.3821, -0.209, -0.3382, -0.1386, -0.9308, -0.8428, 0.3238, -0.43, -0.3382, -0.1386, -0.9308, -0.3223, 0.09886, -0.9415, -0.8428, 0.3238, -0.43, -0.3223, 0.09886, -0.9415, -0.516, 0.1875, -0.8358, -0.9521, 0.3057, -0.008246, -0.9002, -0.3821, -0.209, -0.8428, 0.3238, -0.43, -0.9521, 0.3057, -0.008246, -0.9392, -0.3427, -0.02299, -0.9002, -0.3821, -0.209, -0.516, 0.1875, -0.8358, -0.9435, 0.3041, -0.1317, -0.8428, 0.3238, -0.43, -0.9435, 0.3041, -0.1317, -0.9521, 0.3057, -0.008246, -0.8428, 0.3238, -0.43, -0.9435, 0.3041, -0.1317, -0.516, 0.1875, -0.8358, -0.4518, -0.2305, -0.8618, -0.9409, 0.3387, 0.00299, -0.9392, -0.3427, -0.02299, -0.9521, 0.3057, -0.008246, -0.9288, -0.3579, -0.09582, -0.9435, 0.3041, -0.1317, -0.4518, -0.2305, -0.8618, -0.9497, -0.3124, -0.02265, -0.9392, -0.3427, -0.02299, -0.9409, 0.3387, 0.00299, -0.9584, -0.2853, 0.005148, -0.9392, -0.3427, -0.02299, -0.9497, -0.3124, -0.02265, -0.9288, -0.3579, -0.09582, -0.4518, -0.2305, -0.8618, -0.3321, -0.8582, -0.3914, -0.3321, -0.8582, -0.3914, -0.4518, -0.2305, -0.8618, 0.1038, -0.6068, -0.7881, -0.9584, -0.2853, 0.005148, -0.9497, -0.3124, -0.02265, -0.9566, -0.2915, 0.005254, -0.9566, -0.2915, 0.005254, -0.877, 0.4804, 0.01004, -0.9584, -0.2853, 0.005148, 0.2325, -0.947, -0.2218, -0.3321, -0.8582, -0.3914, 0.1038, -0.6068, -0.7881, -0.9387, -0.3448, -0.001723, -0.877, 0.4804, 0.01004, -0.9566, -0.2915, 0.005254, -0.9387, -0.3448, -0.001723, -0.9134, 0.4067, -0.01869, -0.877, 0.4804, 0.01004, -0.9566, -0.2915, 0.005254, -0.9497, -0.3124, -0.02265, -0.9571, -0.2899, -0.002349, -0.9571, -0.2899, -0.002349, -0.9387, -0.3448, -0.001723, -0.9566, -0.2915, 0.005254, -0.981, -0.1884, 0.04577, -0.9571, -0.2899, -0.002349, -0.9497, -0.3124, -0.02265, -0.9409, 0.3387, 0.00299, -0.981, -0.1884, 0.04577, -0.9497, -0.3124, -0.02265, -0.9387, -0.3448, -0.001723, -0.9815, 0.1894, 0.02874, -0.9134, 0.4067, -0.01869, -0.635, 0.7698, 0.06477, -0.9134, 0.4067, -0.01869, -0.9815, 0.1894, 0.02874, -0.981, -0.1884, 0.04577, -0.9976, 0.06918, 0.00356, -0.9571, -0.2899, -0.002349, -0.4819, 0.8759, 0.02317, -0.635, 0.7698, 0.06477, -0.9815, 0.1894, 0.02874, -0.4019, 0.9148, 0.03951, -0.635, 0.7698, 0.06477, -0.4819, 0.8759, 0.02317, -0.9976, 0.06918, 0.00356, -0.9414, -0.3373, -0.008915, -0.9571, -0.2899, -0.002349, -0.9414, -0.3373, -0.008915, -0.9387, -0.3448, -0.001723, -0.9571, -0.2899, -0.002349, -0.9941, -0.1067, -0.01679, -0.9976, 0.06918, 0.00356, -0.981, -0.1884, 0.04577, -0.9941, -0.1067, -0.01679, -0.9414, -0.3373, -0.008915, -0.9976, 0.06918, 0.00356, -0.9982, 0.05847, 0.01108, -0.981, -0.1884, 0.04577, -0.9409, 0.3387, 0.00299, -0.9982, 0.05847, 0.01108, -0.9941, -0.1067, -0.01679, -0.981, -0.1884, 0.04577, -0.9409, 0.3387, 0.00299, -0.8869, 0.4619, -0.004315, -0.9982, 0.05847, 0.01108, -0.9521, 0.3057, -0.008246, -0.8869, 0.4619, -0.004315, -0.9409, 0.3387, 0.00299, -0.9718, 0.2322, 0.04055, -0.9941, -0.1067, -0.01679, -0.9982, 0.05847, 0.01108, -0.9599, 0.2804, -0.005724, -0.8869, 0.4619, -0.004315, -0.9521, 0.3057, -0.008246, -0.9435, 0.3041, -0.1317, -0.9599, 0.2804, -0.005724, -0.9521, 0.3057, -0.008246, -0.8869, 0.4619, -0.004315, -0.8194, 0.5728, 0.02226, -0.9982, 0.05847, 0.01108, -0.8796, -0.4744, 0.03436, -0.9599, 0.2804, -0.005724, -0.9435, 0.3041, -0.1317, -0.8796, -0.4744, 0.03436, -0.9435, 0.3041, -0.1317, -0.9288, -0.3579, -0.09582, -0.9599, 0.2804, -0.005724, -0.9861, 0.166, -0.006789, -0.8869, 0.4619, -0.004315, -0.8194, 0.5728, 0.02226, -0.8869, 0.4619, -0.004315, -0.9861, 0.166, -0.006789, -0.8194, 0.5728, 0.02226, -0.9403, 0.3403, -0.004797, -0.9982, 0.05847, 0.01108, -0.9403, 0.3403, -0.004797, -0.8194, 0.5728, 0.02226, -0.9861, 0.166, -0.006789, -0.9403, 0.3403, -0.004797, -0.9718, 0.2322, 0.04055, -0.9982, 0.05847, 0.01108, -0.8211, -0.493, 0.2876, -0.9861, 0.166, -0.006789, -0.9599, 0.2804, -0.005724, -0.8211, -0.493, 0.2876, -0.9599, 0.2804, -0.005724, -0.8796, -0.4744, 0.03436, -0.788, -0.5608, -0.2542, -0.9403, 0.3403, -0.004797, -0.9861, 0.166, -0.006789, -0.9435, -0.328, -0.04807, -0.9861, 0.166, -0.006789, -0.8211, -0.493, 0.2876, -0.788, -0.5608, -0.2542, -0.9861, 0.166, -0.006789, -0.9435, -0.328, -0.04807, -0.8211, -0.493, 0.2876, -0.8796, -0.4744, 0.03436, -0.5311, -0.8471, -0.01705, -0.9435, -0.328, -0.04807, -0.8211, -0.493, 0.2876, -0.3128, -0.9487, 0.04546, -0.8211, -0.493, 0.2876, -0.5311, -0.8471, -0.01705, -0.3128, -0.9487, 0.04546, -0.9435, -0.328, -0.04807, -0.3389, -0.9299, -0.1426, -0.788, -0.5608, -0.2542, -0.9435, -0.328, -0.04807, -0.3128, -0.9487, 0.04546, -0.3389, -0.9299, -0.1426, -0.1673, -0.9859, 0.00873, -0.5311, -0.8471, -0.01705, -0.8796, -0.4744, 0.03436, -0.3128, -0.9487, 0.04546, -0.5311, -0.8471, -0.01705, -0.1673, -0.9859, 0.00873, -0.8796, -0.4744, 0.03436, -0.9288, -0.3579, -0.09582, -0.4112, -0.9089, 0.06854, -0.8796, -0.4744, 0.03436, -0.4112, -0.9089, 0.06854, -0.1673, -0.9859, 0.00873, -0.4112, -0.9089, 0.06854, -0.9288, -0.3579, -0.09582, -0.3321, -0.8582, -0.3914, -0.4112, -0.9089, 0.06854, -0.3321, -0.8582, -0.3914, 0.2325, -0.947, -0.2218, 0.2325, -0.947, -0.2218, -0.6808, -0.7295, -0.06597, -0.4112, -0.9089, 0.06854, -0.1673, -0.9859, 0.00873, -0.4112, -0.9089, 0.06854, -0.6808, -0.7295, -0.06597, 0.03132, -0.9662, -0.2559, -0.6808, -0.7295, -0.06597, 0.2325, -0.947, -0.2218, 0.2325, -0.947, -0.2218, 0.1038, -0.6068, -0.7881, 0.03132, -0.9662, -0.2559, 0.1038, -0.6068, -0.7881, -0.258, -0.4083, -0.8756, 0.03132, -0.9662, -0.2559, -0.7651, -0.6079, -0.2121, 0.03132, -0.9662, -0.2559, -0.258, -0.4083, -0.8756, -0.7651, -0.6079, -0.2121, -0.6808, -0.7295, -0.06597, 0.03132, -0.9662, -0.2559, -0.7651, -0.6079, -0.2121, -0.258, -0.4083, -0.8756, -0.4034, -0.2394, -0.8832, -0.3942, -0.919, 0.007578, -0.1673, -0.9859, 0.00873, -0.6808, -0.7295, -0.06597, -0.3942, -0.919, 0.007578, -0.6808, -0.7295, -0.06597, -0.7651, -0.6079, -0.2121, -0.7651, -0.6079, -0.2121, -0.4034, -0.2394, -0.8832, -0.6829, -0.6338, -0.3633, 0.06656, -0.5253, -0.8483, -0.6829, -0.6338, -0.3633, -0.4034, -0.2394, -0.8832, -0.7651, -0.6079, -0.2121, -0.672, -0.7402, 0.0217, -0.3942, -0.919, 0.007578, -0.672, -0.7402, 0.0217, -0.7651, -0.6079, -0.2121, -0.6829, -0.6338, -0.3633, -0.6503, -0.7497, -0.1228, -0.6829, -0.6338, -0.3633, 0.06656, -0.5253, -0.8483, -0.6829, -0.6338, -0.3633, -0.6503, -0.7497, -0.1228, -0.672, -0.7402, 0.0217, -0.6503, -0.7497, -0.1228, 0.06656, -0.5253, -0.8483, -0.08446, -0.9471, -0.3096, -0.6503, -0.7497, -0.1228, -0.08446, -0.9471, -0.3096, -0.672, -0.7402, 0.0217, 0.06656, -0.5253, -0.8483, 0.5216, -0.8511, -0.05868, -0.08446, -0.9471, -0.3096, 0.3146, -0.4327, -0.8449, 0.5216, -0.8511, -0.05868, 0.06656, -0.5253, -0.8483, -0.672, -0.7402, 0.0217, -0.08446, -0.9471, -0.3096, -0.06401, -0.9895, 0.1297, -0.06401, -0.9895, 0.1297, -0.08446, -0.9471, -0.3096, 0.5216, -0.8511, -0.05868, 0.5971, -0.7237, -0.3461, 0.5216, -0.8511, -0.05868, 0.3146, -0.4327, -0.8449, 0.2112, -0.4862, -0.848, 0.5971, -0.7237, -0.3461, 0.3146, -0.4327, -0.8449, 0.5216, -0.8511, -0.05868, 0.5953, -0.8034, 0.01155, -0.06401, -0.9895, 0.1297, 0.2112, -0.4862, -0.848, 0.8438, -0.5087, -0.1706, 0.5971, -0.7237, -0.3461, 0.7822, -0.621, -0.05113, 0.5216, -0.8511, -0.05868, 0.5971, -0.7237, -0.3461, 0.8438, -0.5087, -0.1706, 0.7822, -0.621, -0.05113, 0.5971, -0.7237, -0.3461, 0.5216, -0.8511, -0.05868, 0.7822, -0.621, -0.05113, 0.5953, -0.8034, 0.01155, 0.7045, -0.7084, -0.04291, 0.8438, -0.5087, -0.1706, 0.2112, -0.4862, -0.848, 0.7822, -0.621, -0.05113, 0.8438, -0.5087, -0.1706, 0.7045, -0.7084, -0.04291, 0.5953, -0.8034, 0.01155, -0.2598, -0.9611, 0.09406, -0.06401, -0.9895, 0.1297, -0.2598, -0.9611, 0.09406, -0.672, -0.7402, 0.0217, -0.06401, -0.9895, 0.1297, 0.5953, -0.8034, 0.01155, 0.3815, -0.923, -0.05083, -0.2598, -0.9611, 0.09406, 0.7822, -0.621, -0.05113, 0.3815, -0.923, -0.05083, 0.5953, -0.8034, 0.01155, -0.672, -0.7402, 0.0217, -0.2598, -0.9611, 0.09406, -0.3426, -0.9394, -0.009774, 0.3815, -0.923, -0.05083, -0.3426, -0.9394, -0.009774, -0.2598, -0.9611, 0.09406, -0.3426, -0.9394, -0.009774, -0.3942, -0.919, 0.007578, -0.672, -0.7402, 0.0217, 0.2176, -0.9241, -0.3141, 0.7822, -0.621, -0.05113, 0.7045, -0.7084, -0.04291, -0.03055, -0.9605, -0.2767, 0.7045, -0.7084, -0.04291, 0.2112, -0.4862, -0.848, -0.03055, -0.9605, -0.2767, 0.2176, -0.9241, -0.3141, 0.7045, -0.7084, -0.04291, 0.2112, -0.4862, -0.848, 0.1428, -0.3769, -0.9152, -0.03055, -0.9605, -0.2767, 0.2176, -0.9241, -0.3141, 0.371, -0.9248, -0.08433, 0.7822, -0.621, -0.05113, 0.371, -0.9248, -0.08433, 0.2176, -0.9241, -0.3141, -0.03055, -0.9605, -0.2767, 0.1428, -0.3769, -0.9152, 0.3172, -0.8786, -0.3571, -0.03055, -0.9605, -0.2767, 0.3172, -0.8786, -0.3571, 0.371, -0.9248, -0.08433, -0.03055, -0.9605, -0.2767, 0.1428, -0.3769, -0.9152, 0.8451, -0.3818, -0.3742, 0.3172, -0.8786, -0.3571, 0.3403, -0.04396, -0.9393, 0.8451, -0.3818, -0.3742, 0.1428, -0.3769, -0.9152, 0.4642, -0.8856, -0.01484, 0.371, -0.9248, -0.08433, 0.3172, -0.8786, -0.3571, 0.8451, -0.3818, -0.3742, 0.4642, -0.8856, -0.01484, 0.3172, -0.8786, -0.3571, 0.4169, -0.9089, 0.003396, 0.7822, -0.621, -0.05113, 0.371, -0.9248, -0.08433, 0.4642, -0.8856, -0.01484, 0.4169, -0.9089, 0.003396, 0.371, -0.9248, -0.08433, 0.7822, -0.621, -0.05113, 0.4169, -0.9089, 0.003396, 0.3815, -0.923, -0.05083, 0.4642, -0.8856, -0.01484, 0.8451, -0.3818, -0.3742, 0.782, -0.6088, 0.1336, 0.4169, -0.9089, 0.003396, 0.2554, -0.9668, 0.001502, 0.3815, -0.923, -0.05083, 0.2554, -0.9668, 0.001502, -0.3426, -0.9394, -0.009774, 0.3815, -0.923, -0.05083, 0.782, -0.6088, 0.1336, 0.1568, -0.9262, 0.343, 0.4642, -0.8856, -0.01484, 0.1568, -0.9262, 0.343, 0.4169, -0.9089, 0.003396, 0.4642, -0.8856, -0.01484, 0.782, -0.6088, 0.1336, 0.8451, -0.3818, -0.3742, 0.9538, 0.2301, 0.1933, 0.1568, -0.9262, 0.343, 0.782, -0.6088, 0.1336, 0.9584, -0.2854, 0.002174, 0.9584, -0.2854, 0.002174, 0.782, -0.6088, 0.1336, 0.9538, 0.2301, 0.1933, 0.1568, -0.9262, 0.343, 0.4664, -0.884, -0.03157, 0.4169, -0.9089, 0.003396, 0.4664, -0.884, -0.03157, 0.1568, -0.9262, 0.343, 0.9584, -0.2854, 0.002174, 0.8693, 0.2489, -0.4271, 0.8451, -0.3818, -0.3742, 0.3403, -0.04396, -0.9393, 0.9538, 0.2301, 0.1933, 0.8451, -0.3818, -0.3742, 0.8693, 0.2489, -0.4271, 0.8693, 0.2489, -0.4271, 0.3403, -0.04396, -0.9393, 0.4188, 0.06882, -0.9055, 0.6396, -0.7579, -0.1283, 0.4169, -0.9089, 0.003396, 0.4664, -0.884, -0.03157, 0.9584, -0.2854, 0.002174, 0.6396, -0.7579, -0.1283, 0.4664, -0.884, -0.03157, 0.4188, 0.06882, -0.9055, 0.9025, 0.3608, -0.2352, 0.8693, 0.2489, -0.4271, 0.5825, -0.1485, -0.7992, 0.9025, 0.3608, -0.2352, 0.4188, 0.06882, -0.9055, 0.5825, -0.1485, -0.7992, 0.9325, -0.3086, -0.1878, 0.9025, 0.3608, -0.2352, 0.9564, -0.2912, -0.0203, 0.9025, 0.3608, -0.2352, 0.9325, -0.3086, -0.1878, 0.9025, 0.3608, -0.2352, 0.9616, 0.2742, -0.01521, 0.8693, 0.2489, -0.4271, 0.9564, -0.2912, -0.0203, 0.9616, 0.2742, -0.01521, 0.9025, 0.3608, -0.2352, 0.9616, 0.2742, -0.01521, 0.9883, 0.1384, 0.06335, 0.8693, 0.2489, -0.4271, 0.9883, 0.1384, 0.06335, 0.9538, 0.2301, 0.1933, 0.8693, 0.2489, -0.4271, 0.9972, 0.001265, 0.07508, 0.9616, 0.2742, -0.01521, 0.9564, -0.2912, -0.0203, 0.9972, 0.001265, 0.07508, 0.9883, 0.1384, 0.06335, 0.9616, 0.2742, -0.01521, 0.9489, -0.3156, -0.005001, 0.9972, 0.001265, 0.07508, 0.9564, -0.2912, -0.0203, 0.9883, 0.1384, 0.06335, 0.9111, 0.4067, 0.06699, 0.9538, 0.2301, 0.1933, 0.9489, -0.3156, -0.005001, 0.9832, -0.1771, -0.04498, 0.9972, 0.001265, 0.07508, 0.9555, -0.295, 0.008747, 0.9832, -0.1771, -0.04498, 0.9489, -0.3156, -0.005001, 0.9538, 0.2301, 0.1933, 0.9111, 0.4067, 0.06699, 0.8376, 0.537, -0.1001, 0.9584, -0.2854, 0.002174, 0.9538, 0.2301, 0.1933, 0.8376, 0.537, -0.1001, 0.9941, 0.02059, -0.1067, 0.9832, -0.1771, -0.04498, 0.9555, -0.295, 0.008747, 0.9383, -0.3446, 0.02749, 0.9941, 0.02059, -0.1067, 0.9555, -0.295, 0.008747, 0.8376, 0.537, -0.1001, 0.9539, 0.2784, -0.1118, 0.9584, -0.2854, 0.002174, 0.9111, 0.4067, 0.06699, 0.9539, 0.2784, -0.1118, 0.8376, 0.537, -0.1001, 0.9539, 0.2784, -0.1118, 0.8848, -0.4659, 0.01157, 0.9584, -0.2854, 0.002174, 0.9584, -0.2854, 0.002174, 0.8848, -0.4659, 0.01157, 0.6396, -0.7579, -0.1283, 0.9539, 0.2784, -0.1118, 0.9111, 0.4067, 0.06699, 0.986, 0.1552, -0.06056, 0.9883, 0.1384, 0.06335, 0.986, 0.1552, -0.06056, 0.9111, 0.4067, 0.06699, 0.9383, -0.3446, 0.02749, 0.986, 0.1552, -0.06056, 0.9941, 0.02059, -0.1067, 0.986, 0.1552, -0.06056, 0.9883, 0.1384, 0.06335, 0.9695, 0.2363, -0.06546, 0.9695, 0.2363, -0.06546, 0.9883, 0.1384, 0.06335, 0.9972, 0.001265, 0.07508, 0.9941, 0.02059, -0.1067, 0.986, 0.1552, -0.06056, 0.9695, 0.2363, -0.06546, 0.9383, -0.3446, 0.02749, 0.9629, 0.2697, 0.001174, 0.986, 0.1552, -0.06056, 0.986, 0.1552, -0.06056, 0.9629, 0.2697, 0.001174, 0.9539, 0.2784, -0.1118, 0.9684, -0.0569, -0.243, 0.9941, 0.02059, -0.1067, 0.9695, 0.2363, -0.06546, 0.9832, -0.1771, -0.04498, 0.9941, 0.02059, -0.1067, 0.9684, -0.0569, -0.243, 0.8075, 0.5897, 0.01, 0.9684, -0.0569, -0.243, 0.9695, 0.2363, -0.06546, 0.8075, 0.5897, 0.01, 0.9695, 0.2363, -0.06546, 0.9972, 0.001265, 0.07508, 0.9832, -0.1771, -0.04498, 0.9684, -0.0569, -0.243, 0.9352, -0.2844, 0.2112, 0.9352, -0.2844, 0.2112, 0.9684, -0.0569, -0.243, 0.8075, 0.5897, 0.01, 0.9972, 0.001265, 0.07508, 0.9832, -0.1771, -0.04498, 0.9352, -0.2844, 0.2112, 0.9352, -0.2844, 0.2112, 0.8075, 0.5897, 0.01, 0.9972, 0.001265, 0.07508, 0.9383, -0.3446, 0.02749, 0.9999, 0.007973, -0.008786, 0.9629, 0.2697, 0.001174, 0.9999, 0.007973, -0.008786, 0.9383, -0.3446, 0.02749, 0.9575, -0.2885, 0.007995, 0.9589, 0.2837, 0.0004541, 0.9629, 0.2697, 0.001174, 0.9999, 0.007973, -0.008786, 0.9629, 0.2697, 0.001174, 0.9589, 0.2837, 0.0004541, 0.9539, 0.2784, -0.1118, 0.9575, -0.2885, 0.007995, 0.9994, 0.03364, -0.004014, 0.9999, 0.007973, -0.008786, 0.9389, -0.2944, 0.178, 0.9994, 0.03364, -0.004014, 0.9575, -0.2885, 0.007995, 0.9746, 0.01099, 0.2238, 0.9999, 0.007973, -0.008786, 0.9994, 0.03364, -0.004014, 0.9389, -0.2944, 0.178, 0.9746, 0.01099, 0.2238, 0.9994, 0.03364, -0.004014, 0.9746, 0.01099, 0.2238, 0.9589, 0.2837, 0.0004541, 0.9999, 0.007973, -0.008786, 0.9389, -0.2944, 0.178, 0.6934, -0.205, 0.6908, 0.9746, 0.01099, 0.2238, 0.6934, -0.205, 0.6908, 0.5433, 0.161, 0.8239, 0.9746, 0.01099, 0.2238, 0.9746, 0.01099, 0.2238, 0.9523, 0.2732, 0.1355, 0.9589, 0.2837, 0.0004541, 0.5433, 0.161, 0.8239, 0.9523, 0.2732, 0.1355, 0.9746, 0.01099, 0.2238, 0.9523, 0.2732, 0.1355, 0.93, 0.2834, 0.2343, 0.9589, 0.2837, 0.0004541, 0.5433, 0.161, 0.8239, 0.93, 0.2834, 0.2343, 0.9523, 0.2732, 0.1355, 0.93, 0.2834, 0.2343, 0.9539, 0.2784, -0.1118, 0.9589, 0.2837, 0.0004541, 0.5433, 0.161, 0.8239, 0.5007, 0.1234, 0.8567, 0.93, 0.2834, 0.2343, 0.93, 0.2834, 0.2343, 0.8782, -0.4742, -0.06193, 0.9539, 0.2784, -0.1118, 0.9539, 0.2784, -0.1118, 0.8782, -0.4742, -0.06193, 0.8848, -0.4659, 0.01157, 0.5007, 0.1234, 0.8567, 0.5353, -0.6355, 0.5564, 0.93, 0.2834, 0.2343, 0.5007, 0.1234, 0.8567, 0.2463, -0.3461, 0.9053, 0.5353, -0.6355, 0.5564, 0.93, 0.2834, 0.2343, 0.8849, -0.3108, 0.3469, 0.8782, -0.4742, -0.06193, 0.8849, -0.3108, 0.3469, 0.93, 0.2834, 0.2343, 0.5353, -0.6355, 0.5564, 0.8782, -0.4742, -0.06193, 0.2267, -0.9735, -0.0282, 0.8848, -0.4659, 0.01157, 0.8848, -0.4659, 0.01157, 0.2267, -0.9735, -0.0282, 0.6396, -0.7579, -0.1283, 0.8782, -0.4742, -0.06193, 0.8849, -0.3108, 0.3469, 0.4354, -0.8913, 0.1261, 0.8849, -0.3108, 0.3469, 0.5353, -0.6355, 0.5564, 0.4354, -0.8913, 0.1261, 0.8782, -0.4742, -0.06193, 0.6213, -0.7832, 0.02338, 0.2267, -0.9735, -0.0282, 0.6213, -0.7832, 0.02338, 0.8782, -0.4742, -0.06193, 0.4354, -0.8913, 0.1261, 0.2463, -0.3461, 0.9053, 0.4027, -0.8088, 0.4287, 0.5353, -0.6355, 0.5564, 0.5353, -0.6355, 0.5564, 0.4027, -0.8088, 0.4287, 0.4354, -0.8913, 0.1261, 0.2463, -0.3461, 0.9053, 0.206, -0.4832, 0.8509, 0.4027, -0.8088, 0.4287, 0.4027, -0.8088, 0.4287, 0.206, -0.4832, 0.8509, 0.02383, -0.5426, 0.8396, 0.4354, -0.8913, 0.1261, 0.3726, -0.9278, -0.01992, 0.6213, -0.7832, 0.02338, 0.6213, -0.7832, 0.02338, 0.3726, -0.9278, -0.01992, 0.2267, -0.9735, -0.0282, 0.4354, -0.8913, 0.1261, 0.4027, -0.8088, 0.4287, 0.3778, -0.9034, 0.2027, 0.3778, -0.9034, 0.2027, 0.3726, -0.9278, -0.01992, 0.4354, -0.8913, 0.1261, 0.02383, -0.5426, 0.8396, -0.03039, -0.8938, 0.4475, 0.4027, -0.8088, 0.4287, 0.02383, -0.5426, 0.8396, -0.2913, -0.6586, 0.6938, -0.03039, -0.8938, 0.4475, 0.3778, -0.9034, 0.2027, 0.4027, -0.8088, 0.4287, 0.6547, -0.6924, 0.3033, -0.03039, -0.8938, 0.4475, 0.6547, -0.6924, 0.3033, 0.4027, -0.8088, 0.4287, 0.3778, -0.9034, 0.2027, 0.7167, -0.6972, 0.01385, 0.3726, -0.9278, -0.01992, 0.3778, -0.9034, 0.2027, 0.6547, -0.6924, 0.3033, 0.7167, -0.6972, 0.01385, -0.02752, -0.9983, 0.05097, 0.2267, -0.9735, -0.0282, 0.3726, -0.9278, -0.01992, -0.09743, -0.9875, -0.1242, -0.02752, -0.9983, 0.05097, 0.3726, -0.9278, -0.01992, -0.09743, -0.9875, -0.1242, 0.3726, -0.9278, -0.01992, 0.7167, -0.6972, 0.01385, 0.2267, -0.9735, -0.0282, -0.02752, -0.9983, 0.05097, 0.4443, -0.8957, 0.01825, -0.09743, -0.9875, -0.1242, 0.4443, -0.8957, 0.01825, -0.02752, -0.9983, 0.05097, -0.09743, -0.9875, -0.1242, 0.7167, -0.6972, 0.01385, 0.4443, -0.8957, 0.01825, 0.6396, -0.7579, -0.1283, 0.2267, -0.9735, -0.0282, 0.4443, -0.8957, 0.01825, 0.7167, -0.6972, 0.01385, 0.6547, -0.6924, 0.3033, 0.7157, -0.6978, 0.03049, 0.7157, -0.6978, 0.03049, 0.4443, -0.8957, 0.01825, 0.7167, -0.6972, 0.01385, 0.4443, -0.8957, 0.01825, 0.4964, -0.8681, 0.003576, 0.6396, -0.7579, -0.1283, 0.6396, -0.7579, -0.1283, 0.4964, -0.8681, 0.003576, 0.4169, -0.9089, 0.003396, 0.4443, -0.8957, 0.01825, 0.7468, -0.6647, -0.02226, 0.4964, -0.8681, 0.003576, 0.4169, -0.9089, 0.003396, 0.4964, -0.8681, 0.003576, 0.7468, -0.6647, -0.02226, 0.7468, -0.6647, -0.02226, 0.4443, -0.8957, 0.01825, 0.7157, -0.6978, 0.03049, 0.4169, -0.9089, 0.003396, 0.7468, -0.6647, -0.02226, 0.2554, -0.9668, 0.001502, 0.7468, -0.6647, -0.02226, 0.7157, -0.6978, 0.03049, 0.5539, -0.8323, -0.0234, 0.5539, -0.8323, -0.0234, 0.2554, -0.9668, 0.001502, 0.7468, -0.6647, -0.02226, 0.7157, -0.6978, 0.03049, 0.274, -0.9615, 0.01994, 0.5539, -0.8323, -0.0234, 0.7157, -0.6978, 0.03049, 0.6547, -0.6924, 0.3033, 0.274, -0.9615, 0.01994, 0.5539, -0.8323, -0.0234, -0.2621, -0.965, 0.006278, 0.2554, -0.9668, 0.001502, 0.274, -0.9615, 0.01994, -0.2621, -0.965, 0.006278, 0.5539, -0.8323, -0.0234, 0.2554, -0.9668, 0.001502, -0.2621, -0.965, 0.006278, -0.3426, -0.9394, -0.009774, 0.274, -0.9615, 0.01994, 0.6547, -0.6924, 0.3033, 0.3786, -0.9146, 0.1416, 0.3786, -0.9146, 0.1416, -0.2621, -0.965, 0.006278, 0.274, -0.9615, 0.01994, 0.6547, -0.6924, 0.3033, -0.03039, -0.8938, 0.4475, 0.3786, -0.9146, 0.1416, 0.3786, -0.9146, 0.1416, -0.03039, -0.8938, 0.4475, -0.3112, -0.9264, 0.2119, 0.3786, -0.9146, 0.1416, -0.3112, -0.9264, 0.2119, -0.2621, -0.965, 0.006278, -0.03039, -0.8938, 0.4475, -0.6654, -0.6596, 0.3496, -0.3112, -0.9264, 0.2119, -0.2913, -0.6586, 0.6938, -0.6654, -0.6596, 0.3496, -0.03039, -0.8938, 0.4475, -0.6654, -0.6596, 0.3496, -0.5507, -0.7059, 0.4453, -0.3112, -0.9264, 0.2119, -0.5507, -0.7059, 0.4453, -0.2621, -0.965, 0.006278, -0.3112, -0.9264, 0.2119, -0.2913, -0.6586, 0.6938, -0.4554, -0.8327, 0.315, -0.6654, -0.6596, 0.3496, -0.4554, -0.8327, 0.315, -0.5507, -0.7059, 0.4453, -0.6654, -0.6596, 0.3496, -0.2913, -0.6586, 0.6938, -0.3249, -0.3644, 0.8727, -0.4554, -0.8327, 0.315, -0.5507, -0.7059, 0.4453, -0.7049, -0.7091, 0.01757, -0.2621, -0.965, 0.006278, -0.3427, -0.9304, 0.1298, -0.5507, -0.7059, 0.4453, -0.4554, -0.8327, 0.315, -0.7049, -0.7091, 0.01757, -0.5507, -0.7059, 0.4453, -0.3427, -0.9304, 0.1298, -0.7049, -0.7091, 0.01757, -0.7067, -0.7074, -0.01081, -0.2621, -0.965, 0.006278, -0.2621, -0.965, 0.006278, -0.7067, -0.7074, -0.01081, -0.3426, -0.9394, -0.009774, -0.4049, -0.9144, -0.004239, -0.7067, -0.7074, -0.01081, -0.7049, -0.7091, 0.01757, -0.7067, -0.7074, -0.01081, -0.4049, -0.9144, -0.004239, -0.3426, -0.9394, -0.009774, -0.3427, -0.9304, 0.1298, -0.4049, -0.9144, -0.004239, -0.7049, -0.7091, 0.01757, -0.4049, -0.9144, -0.004239, -0.3942, -0.919, 0.007578, -0.3426, -0.9394, -0.009774, -0.3942, -0.919, 0.007578, -0.4049, -0.9144, -0.004239, -0.1673, -0.9859, 0.00873, -0.1673, -0.9859, 0.00873, -0.4049, -0.9144, -0.004239, -0.3128, -0.9487, 0.04546, -0.4049, -0.9144, -0.004239, -0.3389, -0.9299, -0.1426, -0.3128, -0.9487, 0.04546, -0.4049, -0.9144, -0.004239, -0.4384, -0.8988, -0.008054, -0.3389, -0.9299, -0.1426, -0.4049, -0.9144, -0.004239, -0.3427, -0.9304, 0.1298, -0.4384, -0.8988, -0.008054, -0.4384, -0.8988, -0.008054, -0.788, -0.5608, -0.2542, -0.3389, -0.9299, -0.1426, -0.4554, -0.8327, 0.315, -0.4079, -0.8803, 0.2424, -0.3427, -0.9304, 0.1298, -0.3427, -0.9304, 0.1298, -0.4079, -0.8803, 0.2424, -0.4384, -0.8988, -0.008054, -0.4554, -0.8327, 0.315, -0.3249, -0.3644, 0.8727, -0.4079, -0.8803, 0.2424, -0.9366, -0.3503, 0.006529, -0.788, -0.5608, -0.2542, -0.4384, -0.8988, -0.008054, -0.9366, -0.3503, 0.006529, -0.4384, -0.8988, -0.008054, -0.4079, -0.8803, 0.2424, -0.9366, -0.3503, 0.006529, -0.9403, 0.3403, -0.004797, -0.788, -0.5608, -0.2542, -0.3249, -0.3644, 0.8727, -0.8993, -0.3426, 0.2718, -0.4079, -0.8803, 0.2424, -0.9366, -0.3503, 0.006529, -0.4079, -0.8803, 0.2424, -0.8993, -0.3426, 0.2718, -0.3249, -0.3644, 0.8727, -0.5317, 0.1745, 0.8287, -0.8993, -0.3426, 0.2718, -0.9366, -0.3503, 0.006529, -0.9194, 0.3145, 0.2363, -0.9403, 0.3403, -0.004797, -0.8993, -0.3426, 0.2718, -0.9194, 0.3145, 0.2363, -0.9366, -0.3503, 0.006529, -0.5317, 0.1745, 0.8287, -0.9194, 0.3145, 0.2363, -0.8993, -0.3426, 0.2718, -0.5317, 0.1745, 0.8287, -0.5042, 0.1497, 0.8505, -0.9194, 0.3145, 0.2363, -0.9403, 0.3403, -0.004797, -0.9194, 0.3145, 0.2363, -0.9718, 0.2322, 0.04055, -0.8981, 0.2555, 0.3579, -0.9194, 0.3145, 0.2363, -0.5042, 0.1497, 0.8505, -0.9194, 0.3145, 0.2363, -0.8981, 0.2555, 0.3579, -0.9718, 0.2322, 0.04055, -0.4889, -0.1746, 0.8547, -0.8981, 0.2555, 0.3579, -0.5042, 0.1497, 0.8505, -0.8981, 0.2555, 0.3579, -0.9547, -0.08303, 0.2856, -0.9718, 0.2322, 0.04055, -0.8981, 0.2555, 0.3579, -0.4889, -0.1746, 0.8547, -0.9043, -0.3183, 0.2844, -0.9547, -0.08303, 0.2856, -0.8981, 0.2555, 0.3579, -0.9043, -0.3183, 0.2844, -0.4889, -0.1746, 0.8547, -0.5764, -0.2243, 0.7858, -0.9043, -0.3183, 0.2844, -0.9718, 0.2322, 0.04055, -0.9547, -0.08303, 0.2856, -0.9597, -0.2794, -0.02919, -0.9718, 0.2322, 0.04055, -0.9597, -0.2794, -0.02919, -0.9941, -0.1067, -0.01679, -0.9597, -0.2794, -0.02919, -0.9414, -0.3373, -0.008915, -0.9941, -0.1067, -0.01679, -0.9547, -0.08303, 0.2856, -0.9944, 0.1023, 0.02523, -0.9597, -0.2794, -0.02919, -0.9597, -0.2794, -0.02919, -0.9944, 0.1023, 0.02523, -0.9414, -0.3373, -0.008915, -0.9547, -0.08303, 0.2856, -0.9043, -0.3183, 0.2844, -0.9944, 0.1023, 0.02523, -0.9944, 0.1023, 0.02523, -0.9043, -0.3183, 0.2844, -0.9414, -0.3373, -0.008915, -0.8068, -0.5905, -0.01731, -0.9414, -0.3373, -0.008915, -0.9043, -0.3183, 0.2844, -0.9387, -0.3448, -0.001723, -0.9414, -0.3373, -0.008915, -0.8068, -0.5905, -0.01731, -0.8068, -0.5905, -0.01731, -0.9043, -0.3183, 0.2844, -0.9385, -0.2822, 0.1989, -0.9043, -0.3183, 0.2844, -0.5764, -0.2243, 0.7858, -0.9385, -0.2822, 0.1989, -0.9785, -0.2057, -0.01106, -0.9387, -0.3448, -0.001723, -0.8068, -0.5905, -0.01731, -0.8068, -0.5905, -0.01731, -0.9385, -0.2822, 0.1989, -0.9785, -0.2057, -0.01106, -0.9785, -0.2057, -0.01106, -0.9815, 0.1894, 0.02874, -0.9387, -0.3448, -0.001723, -0.5764, -0.2243, 0.7858, -0.9211, 0.3439, 0.1826, -0.9385, -0.2822, 0.1989, -0.9385, -0.2822, 0.1989, -0.9211, 0.3439, 0.1826, -0.9785, -0.2057, -0.01106, -0.9785, -0.2057, -0.01106, -0.9211, 0.3439, 0.1826, -0.9815, 0.1894, 0.02874, -0.9211, 0.3439, 0.1826, -0.5764, -0.2243, 0.7858, -0.3672, 0.3017, 0.8799, -0.9815, 0.1894, 0.02874, -0.9211, 0.3439, 0.1826, -0.4819, 0.8759, 0.02317, -0.3672, 0.3017, 0.8799, -0.4915, 0.824, 0.2818, -0.9211, 0.3439, 0.1826, -0.9211, 0.3439, 0.1826, -0.4915, 0.824, 0.2818, -0.4819, 0.8759, 0.02317, -0.3672, 0.3017, 0.8799, -0.2557, 0.4712, 0.8441, -0.4915, 0.824, 0.2818, -0.4915, 0.824, 0.2818, -0.2441, 0.9496, 0.1964, -0.4819, 0.8759, 0.02317, -0.4915, 0.824, 0.2818, -0.2557, 0.4712, 0.8441, -0.2441, 0.9496, 0.1964, -0.2441, 0.9496, 0.1964, -0.4019, 0.9148, 0.03951, -0.4819, 0.8759, 0.02317, -0.2441, 0.9496, 0.1964, -0.2557, 0.4712, 0.8441, -0.9515, 0.2859, 0.1133, -0.4019, 0.9148, 0.03951, -0.2441, 0.9496, 0.1964, -0.9515, 0.2859, 0.1133, -0.9515, 0.2859, 0.1133, -0.2557, 0.4712, 0.8441, -0.8184, 0.5068, 0.2709, -0.4019, 0.9148, 0.03951, -0.9515, 0.2859, 0.1133, -0.8184, 0.5068, 0.2709, -0.8184, 0.5068, 0.2709, -0.2557, 0.4712, 0.8441, -0.3158, 0.4666, 0.8262, -0.8184, 0.5068, 0.2709, -0.6653, 0.7466, -0.002761, -0.4019, 0.9148, 0.03951, -0.8184, 0.5068, 0.2709, -0.3158, 0.4666, 0.8262, -0.6672, 0.7047, 0.2413, -0.8184, 0.5068, 0.2709, -0.6672, 0.7047, 0.2413, -0.6653, 0.7466, -0.002761, -0.6653, 0.7466, -0.002761, -0.6672, 0.7047, 0.2413, -0.7004, 0.7137, -0.009019, -0.6672, 0.7047, 0.2413, -0.3158, 0.4666, 0.8262, 0.0488, 0.5507, 0.8333, -0.6672, 0.7047, 0.2413, -0.5117, 0.8591, 0.005778, -0.7004, 0.7137, -0.009019, -0.1093, 0.9688, 0.2226, -0.6672, 0.7047, 0.2413, 0.0488, 0.5507, 0.8333, -0.5117, 0.8591, 0.005778, -0.6672, 0.7047, 0.2413, -0.1093, 0.9688, 0.2226, 0.0488, 0.5507, 0.8333, 0.6015, 0.7379, 0.3062, -0.1093, 0.9688, 0.2226, -0.5117, 0.8591, 0.005778, -0.1093, 0.9688, 0.2226, 0.2834, 0.959, -0.004742, 0.2834, 0.959, -0.004742, -0.1093, 0.9688, 0.2226, 0.6015, 0.7379, 0.3062, -0.5117, 0.8591, 0.005778, 0.2834, 0.959, -0.004742, 0.3434, 0.939, 0.01938, 0.2834, 0.959, -0.004742, 0.7023, 0.7119, -0.004501, 0.3434, 0.939, 0.01938, 0.2834, 0.959, -0.004742, 0.6015, 0.7379, 0.3062, 0.7023, 0.7119, -0.004501, 0.7023, 0.7119, -0.004501, 0.7073, 0.7069, -0.006451, 0.3434, 0.939, 0.01938, 0.6875, 0.7183, 0.1068, 0.7023, 0.7119, -0.004501, 0.6015, 0.7379, 0.3062, 0.7073, 0.7069, -0.006451, 0.7023, 0.7119, -0.004501, 0.4067, 0.9135, -0.007786, 0.6875, 0.7183, 0.1068, 0.4067, 0.9135, -0.007786, 0.7023, 0.7119, -0.004501, 0.6875, 0.7183, 0.1068, 0.6015, 0.7379, 0.3062, 0.4117, 0.9112, 0.01675, 0.6875, 0.7183, 0.1068, 0.4117, 0.9112, 0.01675, 0.4067, 0.9135, -0.007786, 0.6015, 0.7379, 0.3062, 0.3836, 0.8684, 0.3144, 0.4117, 0.9112, 0.01675, 0.3836, 0.8684, 0.3144, 0.6985, 0.6518, 0.2953, 0.4117, 0.9112, 0.01675, 0.4117, 0.9112, 0.01675, 0.6985, 0.6518, 0.2953, 0.2124, 0.9767, 0.03092, 0.4117, 0.9112, 0.01675, 0.2124, 0.9767, 0.03092, 0.4067, 0.9135, -0.007786, 0.6985, 0.6518, 0.2953, 0.9347, 0.3492, 0.06582, 0.2124, 0.9767, 0.03092, 0.4067, 0.9135, -0.007786, 0.2124, 0.9767, 0.03092, 0.4195, 0.8901, 0.1781, 0.4195, 0.8901, 0.1781, 0.2124, 0.9767, 0.03092, 0.9347, 0.3492, 0.06582, 0.7073, 0.7069, -0.006451, 0.4067, 0.9135, -0.007786, 0.4014, 0.9145, -0.04995, 0.4014, 0.9145, -0.04995, 0.4067, 0.9135, -0.007786, 0.4195, 0.8901, 0.1781, 0.4195, 0.8901, 0.1781, 0.9347, 0.3492, 0.06582, 0.8907, 0.4515, 0.05186, 0.9347, 0.3492, 0.06582, 0.9505, -0.3104, 0.01116, 0.8907, 0.4515, 0.05186, 0.4195, 0.8901, 0.1781, 0.8907, 0.4515, 0.05186, 0.5359, 0.7987, -0.2736, 0.4195, 0.8901, 0.1781, 0.5359, 0.7987, -0.2736, 0.4014, 0.9145, -0.04995, 0.8907, 0.4515, 0.05186, 0.9505, -0.3104, 0.01116, 0.9229, 0.3519, -0.1563, 0.5359, 0.7987, -0.2736, 0.8907, 0.4515, 0.05186, 0.9229, 0.3519, -0.1563, 0.9229, 0.3519, -0.1563, 0.9505, -0.3104, 0.01116, 0.9578, -0.286, 0.02797, 0.9229, 0.3519, -0.1563, 0.9578, -0.286, 0.02797, 0.9273, 0.3237, -0.1878, 0.9273, 0.3237, -0.1878, 0.5359, 0.7987, -0.2736, 0.9229, 0.3519, -0.1563, 0.8103, 0.5296, 0.2508, 0.9273, 0.3237, -0.1878, 0.9578, -0.286, 0.02797, 0.3457, 0.9157, 0.2051, 0.9273, 0.3237, -0.1878, 0.8103, 0.5296, 0.2508, 0.3457, 0.9157, 0.2051, 0.5359, 0.7987, -0.2736, 0.9273, 0.3237, -0.1878, 0.8103, 0.5296, 0.2508, 0.3532, 0.9036, 0.2424, 0.3457, 0.9157, 0.2051, 0.5359, 0.7987, -0.2736, 0.3457, 0.9157, 0.2051, 0.04384, 0.9989, 0.01917, 0.3532, 0.9036, 0.2424, 0.04384, 0.9989, 0.01917, 0.3457, 0.9157, 0.2051, 0.4014, 0.9145, -0.04995, 0.5359, 0.7987, -0.2736, 0.04384, 0.9989, 0.01917, 0.3532, 0.9036, 0.2424, 0.3813, 0.919, 0.1001, 0.04384, 0.9989, 0.01917, 0.3813, 0.919, 0.1001, 0.3532, 0.9036, 0.2424, 0.4152, 0.9097, 0.006462, 0.6957, 0.7183, 0.002605, 0.3813, 0.919, 0.1001, 0.4152, 0.9097, 0.006462, 0.04384, 0.9989, 0.01917, 0.48, 0.8771, -0.01952, 0.4014, 0.9145, -0.04995, 0.3813, 0.919, 0.1001, 0.48, 0.8771, -0.01952, 0.04384, 0.9989, 0.01917, 0.7583, 0.6507, 0.03857, 0.4014, 0.9145, -0.04995, 0.48, 0.8771, -0.01952, 0.3813, 0.919, 0.1001, 0.7583, 0.6507, 0.03857, 0.48, 0.8771, -0.01952, 0.7583, 0.6507, 0.03857, 0.3813, 0.919, 0.1001, 0.6957, 0.7183, 0.002605, 0.7073, 0.7069, -0.006451, 0.4014, 0.9145, -0.04995, 0.7583, 0.6507, 0.03857, 0.6957, 0.7183, 0.002605, 0.7073, 0.7069, -0.006451, 0.7583, 0.6507, 0.03857])] * 3)])

# ---- objects
ob_light = bpy.data.objects.new('Light', light_light)
ob_camera = bpy.data.objects.new('Camera', cam_camera)
ob_ruins_pillar_4m_a = bpy.data.objects.new('Ruins_Pillar_4m_A', me_ruins_pillar_4m_a)

# ---- transforms, parenting, visibility, modifiers, constraints
ob_light.location = (4.076, 1.005, 5.904)
ob_light.rotation_euler = (0.6503, 0.05522, 1.866)
ob_light.lock_rotations_4d = False
ob_light.empty_display_type = 'ARROWS'
ob_light.color = (0.0, 0.0, 0.0, 0.0)
ob_light.lineart.crease_threshold = 0.0
ob_camera.location = (7.359, -6.926, 4.958)
ob_camera.rotation_euler = (1.109, 0.0, 0.8149)
ob_camera.lock_rotations_4d = False
ob_camera.empty_display_type = 'ARROWS'
ob_camera.color = (0.0, 0.0, 0.0, 0.0)
ob_camera.display_type = 'WIRE'
ob_camera.lineart.crease_threshold = 0.0
ob_ruins_pillar_4m_a.location = (0.0, 0.0, 0.0)
ob_ruins_pillar_4m_a.rotation_euler = (1.571, -0.0, 0.0)

# ---- collection membership
col_collection.objects.link(ob_light)
col_collection.objects.link(ob_camera)
col_collection.objects.link(ob_ruins_pillar_4m_a)

# ---- scene / render settings (as saved in the file)
scene.camera = ob_camera
scene.frame_start = 1; scene.frame_end = 250; scene.frame_set(1)
scene.render.engine = 'BLENDER_EEVEE_NEXT'
scene.cycles.sampling_pattern = 'TABULATED_SOBOL'
scene.view_settings.view_transform = 'Filmic'
bpy.context.view_layer.update()
